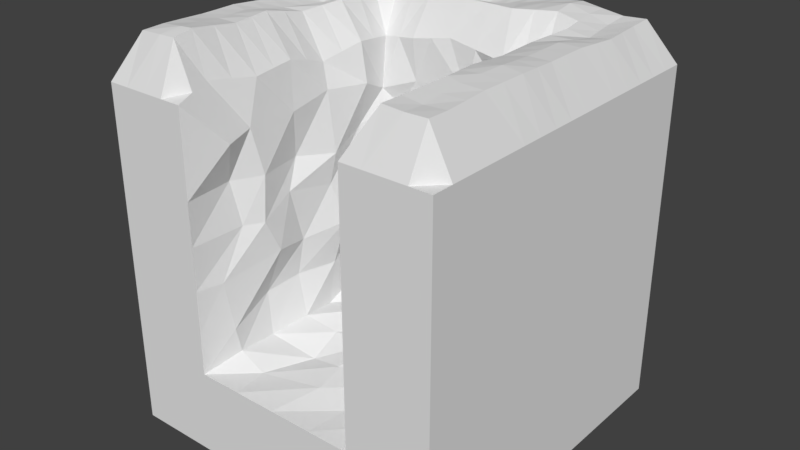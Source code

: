 # Source: deadEnd.blend  (saved by Blender 2.79.0; exported with 4.5.12 LTS)
import bpy
from mathutils import Matrix  # noqa: F401  (used for matrix-valued properties, if any)

bpy.ops.wm.read_factory_settings(use_empty=True)
scene = bpy.context.scene
scene.name = 'Scene'

# ---- collections
col_collection_1 = bpy.data.collections.new('Collection 1'); scene.collection.children.link(col_collection_1)

# ---- materials (node trees are filled in below, after node groups)
mat_material = bpy.data.materials.new('Material')
mat_material.alpha_threshold = 0.0
mat_material.use_transparent_shadow = False
mat_material.roughness = 0.5
mat_material.line_color = (0.0, 0.0, 0.0, 1.0)

# ---- material node trees

# ---- world
world_world = bpy.data.worlds.new('World'); scene.world = world_world
world_world.color = (0.05088, 0.05088, 0.05088)
world_world.use_sun_shadow = False
world_world.sun_shadow_jitter_overblur = 0.0
world_world.cycles.sampling_method = 'MANUAL'

# ---- meshes
me_cube = bpy.data.meshes.new('Cube')
me_cube.from_pydata([(1.0, 1.0, -1.0), (1.0, -1.0, -1.0), (-1.0, -1.0, -1.0), (-1.0, 1.0, -1.0), (1.0, 1.0, 1.0), (1.0, -1.0, 1.0), (-1.0, -1.0, 1.0), (-1.0, 1.0, 1.0), (1.0, -5.96e-08, -1.0), (1.788e-07, 1.0, -1.0), (1.0, 1.0, 0.0), (0.0, -1.0, -1.0), (1.0, -1.0, 0.0), (-1.0, 2.98e-07, -1.0), (-1.0, -1.0, 0.0), (-1.0, 1.0, 0.0), (1.0, -5.364e-07, 1.0), (2.384e-07, 1.0, 1.0), (-0.4878, -0.2416, -0.4915), (-1.0, 1.788e-07, 1.0), (2.384e-07, 1.0, 0.0), (-1.0, 2.384e-07, 0.0), (-0.4808, -0.5838, 0.7635), (1.0, -2.98e-07, 0.0), (-0.4531, -0.5476, 0.2318), (5.96e-08, 1.192e-07, -1.0), (1.0, -0.5, -1.0), (-0.5, 1.0, -1.0), (1.0, 1.0, 0.5), (-0.5, -1.0, -1.0), (1.0, -1.0, 0.5), (-1.0, 0.5, -1.0), (-1.0, -1.0, 0.5), (-1.0, 1.0, 0.5), (1.0, -0.5, 1.0), (-0.5, 1.0, 1.0), (-0.5, -1.0, 1.0), (-1.0, 0.5, 1.0), (1.0, 0.5, -1.0), (0.5, 1.0, -1.0), (1.0, 1.0, -0.5), (0.5, -1.0, -1.0), (1.0, -1.0, -0.5), (-1.0, -0.5, -1.0), (-1.0, -1.0, -0.5), (-1.0, 1.0, -0.5), (1.0, 0.5, 1.0), (0.5, 1.0, 1.0), (-1.0, -0.5, 1.0), (-0.5, 1.0, 0.0), (0.5, 1.0, 0.0), (2.384e-07, 1.0, 0.5), (2.086e-07, 1.0, -0.5), (-1.0, 0.5, 0.0), (-1.0, -0.5, 0.0), (-1.0, 2.682e-07, -0.5), (-1.0, 2.086e-07, 0.5), (-1.49e-07, -1.0, -0.5), (-0.5449, -0.6911, 0.492), (1.0, -0.5, 0.0), (1.0, 0.5, 0.0), (1.0, -1.788e-07, -0.5), (1.0, -4.172e-07, 0.5), (-0.5506, -0.2104, 0.4649), (-0.04996, 0.4742, 1.054), (-0.538, 0.01082, 0.9403), (-0.5, 2.086e-07, -1.0), (0.5, 2.98e-08, -1.0), (1.192e-07, 0.5, -1.0), (2.98e-08, -0.5, -1.0), (0.5, -0.5, -1.0), (0.5, 0.5, -1.0), (-0.5, 0.5, -1.0), (1.0, 0.5, 0.5), (1.0, 0.5, -0.5), (1.0, -0.5, -0.5), (0.5, -1.0, 0.5), (-0.5, -1.0, -0.5), (-1.0, -0.5, 0.5), (-1.0, -0.5, -0.5), (-1.0, 0.5, -0.5), (0.5, 1.0, -0.5), (0.5, 1.0, 0.5), (-0.5, 1.0, 0.5), (-0.5, 1.0, -0.5), (-1.0, 0.5, 0.5), (-0.5, -1.0, 0.5), (1.0, -0.5, 0.5), (-0.5085, -0.4931, 1.001), (-0.5, -0.5, -1.0), (1.0, -0.75, -1.0), (-0.75, 1.0, -1.0), (1.0, 1.0, 0.75), (-0.75, -1.0, -1.0), (1.0, -1.0, 0.75), (-1.0, 0.75, -1.0), (-1.0, -1.0, 0.75), (-1.0, 1.0, 0.75), (1.0, -0.75, 1.0), (-0.75, 1.0, 1.0), (-0.75, -1.0, 1.0), (-1.0, 0.75, 1.0), (1.0, 0.25, -1.0), (0.25, 1.0, -1.0), (1.0, 1.0, -0.25), (0.25, -1.0, -1.0), (1.0, -1.0, -0.25), (-1.0, -0.25, -1.0), (-1.0, -1.0, -0.25), (-1.0, 1.0, -0.25), (1.0, 0.25, 1.0), (0.25, 1.0, 1.0), (-0.4848, -0.01664, 0.8022), (-1.0, -0.25, 1.0), (-0.75, 1.0, 0.0), (0.25, 1.0, 0.0), (2.384e-07, 1.0, 0.75), (2.235e-07, 1.0, -0.25), (-1.0, 0.75, 0.0), (-1.0, -0.25, 0.0), (-1.0, 2.831e-07, -0.75), (-1.0, 2.235e-07, 0.25), (-0.75, -1.0, 0.0), (-0.5009, 0.01455, -0.2573), (-7.451e-08, -1.0, -0.75), (-0.4775, -0.8388, -0.01184), (1.0, -0.75, 0.0), (1.0, 0.25, 0.0), (1.0, -1.192e-07, -0.75), (1.0, -3.576e-07, 0.25), (-0.4935, 0.2474, -0.01066), (0.7486, 0.001246, 1.248), (-0.75, 2.533e-07, -1.0), (0.25, 7.451e-08, -1.0), (1.49e-07, 0.75, -1.0), (4.47e-08, -0.25, -1.0), (1.0, -0.25, -1.0), (-0.25, 1.0, -1.0), (1.0, 1.0, 0.25), (-0.25, -1.0, -1.0), (1.0, -1.0, 0.25), (-1.0, 0.25, -1.0), (-1.0, -1.0, 0.25), (-1.0, 1.0, 0.25), (1.0, -0.25, 1.0), (-0.25, 1.0, 1.0), (-1.0, 0.25, 1.0), (1.0, 0.75, -1.0), (0.75, 1.0, -1.0), (1.0, 1.0, -0.75), (0.75, -1.0, -1.0), (1.0, -1.0, -0.75), (-1.0, -0.75, -1.0), (-1.0, -1.0, -0.75), (-1.0, 1.0, -0.75), (1.0, 0.75, 1.0), (0.75, 1.0, 1.0), (0.75, -1.0, 1.0), (-1.0, -0.75, 1.0), (-0.25, 1.0, 0.0), (0.75, 1.0, 0.0), (2.384e-07, 1.0, 0.25), (1.937e-07, 1.0, -0.75), (-1.0, 0.25, 0.0), (-1.0, -0.75, 0.0), (-1.0, 2.533e-07, -0.25), (-1.0, 1.937e-07, 0.75), (-0.489, -0.01079, 0.2509), (0.75, -1.0, 0.0), (-0.5148, -0.215, -0.02033), (1.0, -0.25, 0.0), (1.0, 0.75, 0.0), (1.0, -2.384e-07, -0.25), (1.0, -4.768e-07, 0.75), (0.006286, 0.7027, 1.19), (-0.7457, -0.05813, 1.21), (-0.25, 1.639e-07, -1.0), (0.75, -1.49e-08, -1.0), (8.941e-08, 0.25, -1.0), (1.49e-08, -0.75, -1.0), (0.25, -0.5, -1.0), (0.75, -0.5, -1.0), (0.5, -0.25, -1.0), (0.5, -0.75, -1.0), (0.25, 0.5, -1.0), (0.75, 0.5, -1.0), (0.5, 0.75, -1.0), (0.5, 0.25, -1.0), (-0.75, 0.5, -1.0), (-0.25, 0.5, -1.0), (-0.5, 0.75, -1.0), (-0.5, 0.25, -1.0), (-0.4644, 0.2333, 1.012), (-0.5429, 0.7682, 1.269), (-0.2904, 0.4555, 1.009), (-0.7211, 0.5341, 1.262), (0.4362, 0.2722, 0.9317), (0.4913, 0.7607, 1.279), (0.7731, 0.4933, 1.218), (0.3148, 0.4274, 1.015), (0.745, -0.507, 1.262), (1.0, 0.25, 0.5), (1.0, 0.75, 0.5), (1.0, 0.5, 0.25), (1.0, 0.5, 0.75), (1.0, 0.25, -0.5), (1.0, 0.75, -0.5), (1.0, 0.5, -0.75), (1.0, 0.5, -0.25), (1.0, -0.75, -0.5), (1.0, -0.25, -0.5), (1.0, -0.5, -0.75), (1.0, -0.5, -0.25), (0.75, -1.0, 0.5), (0.25, -1.0, -0.5), (0.75, -1.0, -0.5), (0.5, -1.0, -0.75), (-0.75, -1.0, -0.5), (-0.25, -1.0, -0.5), (-0.5, -1.0, -0.75), (-0.5, -1.0, -0.25), (-1.0, -0.25, 0.5), (-1.0, -0.75, 0.5), (-1.0, -0.5, 0.25), (-1.0, -0.5, 0.75), (-1.0, -0.25, -0.5), (-1.0, -0.75, -0.5), (-1.0, -0.5, -0.75), (-1.0, -0.5, -0.25), (-1.0, 0.75, -0.5), (-1.0, 0.25, -0.5), (-1.0, 0.5, -0.75), (-1.0, 0.5, -0.25), (0.25, 1.0, -0.5), (0.75, 1.0, -0.5), (0.5, 1.0, -0.25), (0.5, 1.0, -0.75), (0.25, 1.0, 0.5), (0.75, 1.0, 0.5), (0.5, 1.0, 0.75), (0.5, 1.0, 0.25), (-0.75, 1.0, 0.5), (-0.25, 1.0, 0.5), (-0.5, 1.0, 0.75), (-0.5, 1.0, 0.25), (-0.75, 1.0, -0.5), (-0.25, 1.0, -0.5), (-0.5, 1.0, -0.25), (-0.5, 1.0, -0.75), (-1.0, 0.75, 0.5), (-1.0, 0.25, 0.5), (-1.0, 0.5, 0.25), (-1.0, 0.5, 0.75), (-0.75, -1.0, 0.5), (-0.4974, -0.5006, -0.4942), (-0.5, -1.0, 0.25), (-0.5, -1.0, 0.75), (1.0, -0.75, 0.5), (1.0, -0.25, 0.5), (1.0, -0.5, 0.25), (1.0, -0.5, 0.75), (-0.5561, -0.7769, 1.048), (-0.5094, -0.2551, 1.026), (-0.4625, -0.5196, 0.4891), (-0.7504, -0.5024, 1.252), (-0.75, -0.5, -1.0), (-0.25, -0.5, -1.0), (-0.5, -0.25, -1.0), (-0.5, -0.75, -1.0), (-0.25, -0.75, -1.0), (-0.25, -0.25, -1.0), (-0.75, -0.25, -1.0), (-0.7866, -0.2955, 1.241), (-0.4642, 0.01244, 0.4356), (1.0, -0.25, 0.75), (1.0, -0.25, 0.25), (1.0, -0.75, 0.25), (-0.4488, -0.4512, 0.03152), (-0.75, -1.0, 0.25), (-1.0, 0.25, 0.75), (-1.0, 0.25, 0.25), (-1.0, 0.75, 0.25), (-0.25, 1.0, -0.75), (-0.25, 1.0, -0.25), (-0.75, 1.0, -0.25), (-0.25, 1.0, 0.25), (-0.25, 1.0, 0.75), (-0.75, 1.0, 0.75), (0.75, 1.0, 0.25), (0.75, 1.0, 0.75), (0.25, 1.0, 0.75), (0.75, 1.0, -0.75), (0.75, 1.0, -0.25), (0.25, 1.0, -0.25), (-1.0, 0.25, -0.25), (-1.0, 0.25, -0.75), (-1.0, 0.75, -0.75), (-1.0, -0.75, -0.25), (-1.0, -0.75, -0.75), (-1.0, -0.25, -0.75), (-1.0, -0.75, 0.75), (-1.0, -0.75, 0.25), (-1.0, -0.25, 0.25), (-0.25, -1.0, -0.75), (-0.75, -1.0, -0.75), (0.75, -1.0, -0.25), (0.75, -1.0, -0.75), (0.25, -1.0, -0.75), (0.75, -1.0, 0.75), (0.75, -1.0, 0.25), (1.0, -0.25, -0.25), (1.0, -0.25, -0.75), (1.0, -0.75, -0.75), (1.0, 0.75, -0.25), (1.0, 0.75, -0.75), (1.0, 0.25, -0.75), (1.0, 0.75, 0.75), (1.0, 0.75, 0.25), (1.0, 0.25, 0.25), (-0.5061, 0.4853, 0.9742), (0.7611, -0.2195, 1.267), (0.7556, -0.7599, 1.24), (0.1995, 0.7411, 1.23), (0.7455, 0.7148, 1.225), (0.7499, 0.25, 1.25), (-0.6944, 0.8076, 1.299), (-0.2492, 0.7488, 1.25), (-0.25, 0.25, -1.0), (-0.25, 0.75, -1.0), (-0.75, 0.75, -1.0), (0.75, 0.25, -1.0), (0.75, 0.75, -1.0), (0.25, 0.75, -1.0), (0.75, -0.75, -1.0), (0.75, -0.25, -1.0), (0.25, -0.25, -1.0), (0.25, -0.75, -1.0), (0.25, 0.25, -1.0), (-0.75, 0.25, -1.0), (-0.7193, 0.2118, 1.18), (-0.4368, 0.0456, 0.01238), (1.0, 0.25, 0.75), (1.0, 0.25, -0.25), (1.0, -0.75, -0.25), (-0.5, -1.0, 0.0), (-0.75, -1.0, -0.25), (-1.0, -0.25, 0.75), (-1.0, -0.25, -0.25), (-1.0, 0.75, -0.25), (0.25, 1.0, -0.75), (0.25, 1.0, 0.25), (-0.75, 1.0, 0.25), (-0.75, 1.0, -0.75), (-1.0, 0.75, 0.75), (-0.75, -1.0, 0.75), (1.0, -0.75, 0.75), (-0.6896, -0.7892, 1.291), (-0.75, -0.75, -1.0), (-0.4682, -0.7578, -0.4606), (-0.5492, -0.472, -0.253), (-0.5362, 0.2283, -0.4505), (-0.4994, 0.251, 0.5222), (-0.4366, 0.2445, 0.778), (-0.4656, 0.1988, 0.2701), (-0.5114, 0.2702, -0.1859), (-0.4617, -0.7943, -0.3045), (-0.4409, -0.757, 0.7404), (-0.4983, -0.6634, 0.2438), (-0.5052, -0.3112, 0.308), (-0.4972, -0.2629, 0.7494), (-0.5463, -0.233, -0.2432), (-0.002971, 0.5015, -0.001185), (-0.515, 0.4706, -0.048), (-0.001677, 0.4502, 0.4689), (-0.4414, 0.5296, 0.5698), (-0.4475, 0.5006, -0.5127), (0.282, 0.5043, -0.06397), (0.06651, 0.4692, 0.7696), (-0.04222, 0.5336, -0.2594), (-0.2454, 0.5176, -0.007584), (0.03145, 0.55, 0.2343), (0.2649, 0.5335, -0.4721), (0.2951, 0.5558, 0.4967), (-0.2114, 0.5382, 0.4674), (-0.4985, 0.4469, 0.6809), (-0.4667, 0.5178, 0.2543), (-0.491, 0.4646, -0.2406), (-0.2804, 0.4897, -0.2227), (-0.2556, 0.5726, 0.2484), (-0.2997, 0.5027, 0.749), (0.22, 0.5354, 0.8212), (0.2088, 0.4661, -0.2386), (0.2585, 0.5392, 0.2682), (0.5, -1.0, 1.0), (0.5, -1.0, 0.0), (0.5159, -0.06877, 0.9704), (0.505, -0.002197, 0.007158), (0.5858, -0.4616, 1.023), (0.5, -1.0, -0.5), (0.5097, 0.5049, 1.003), (0.464, -0.5305, -0.02963), (0.4174, 0.4584, 0.0134), (0.5026, 0.03016, -0.5352), (0.565, -0.07492, 0.5114), (0.511, 0.477, 0.5132), (0.5366, 0.5311, -0.4909), (0.488, -0.5081, -0.4937), (0.5217, -0.4153, 0.4878), (0.5, -1.0, 0.75), (0.5034, -0.7334, 1.007), (0.5, -1.0, -0.25), (0.478, -0.749, -0.01465), (0.5023, 0.2765, -0.002889), (0.5, -0.0283, 0.2589), (0.5, -1.0, 0.25), (0.5041, -0.3184, 0.9896), (0.4756, -0.2799, -0.01004), (0.482, -0.02663, -0.2074), (0.5086, 0.01622, 0.6588), (0.4757, 0.2013, 0.5342), (0.5526, 0.4597, 0.2894), (0.4828, 0.488, 0.756), (0.5541, 0.5258, -0.2668), (0.4759, -0.7475, -0.507), (0.5032, -0.2044, -0.5212), (0.481, -0.5354, -0.1973), (0.4971, -0.7514, 0.5029), (0.4942, -0.2491, 0.4826), (0.4676, -0.5269, 0.2126), (0.557, -0.5159, 0.7251), (0.5669, -0.2192, 0.7708), (0.4889, -0.2486, 0.2567), (0.4711, -0.7853, 0.195), (0.5077, -0.2855, -0.2336), (0.5119, 0.1886, 0.2174), (0.5105, 0.2559, 0.744), (0.4876, 0.2385, -0.263), (0.445, -0.7749, -0.244), (0.5048, -0.7544, 0.7393), (-0.006176, 0.01388, -0.498), (-0.5121, -0.02421, -0.5197), (0.0006448, 0.4985, -0.5036), (-0.004954, -0.4968, -0.4973), (0.2923, 0.0008025, -0.4219), (0.01684, -0.2509, -0.4692), (-0.2393, 0.001782, -0.4658), (-0.02278, 0.2593, -0.4764), (0.05544, -0.7078, -0.4901), (0.2438, -0.5142, -0.5094), (0.58, 0.1926, -0.4973), (-0.289, 0.5256, -0.5024), (-0.2205, -0.4616, -0.5584), (-0.3102, -0.7616, -0.5335), (-0.254, -0.2474, -0.5047), (-0.242, 0.2508, -0.4977), (0.2626, -0.2299, -0.4962), (0.2585, -0.7388, -0.5224), (0.244, 0.2512, -0.5062), (1.0, -0.875, 1.0), (-0.875, 1.0, 1.0), (-0.875, -1.0, 1.0), (-1.0, 0.875, 1.0), (1.0, 0.125, 1.0), (0.125, 1.0, 1.0), (-1.0, -0.125, 1.0), (0.8743, 0.0006225, 1.249), (1.0, -0.375, 1.0), (-0.375, 1.0, 1.0), (-1.0, 0.375, 1.0), (1.0, 0.625, 1.0), (0.625, 1.0, 1.0), (-1.0, -0.625, 1.0), (-0.02184, 0.5885, 1.247), (-0.6418, -0.02366, 1.2), (-0.5012, 0.122, 0.9763), (-0.1702, 0.4649, 1.031), (0.8865, 0.4967, 1.234), (0.8725, -0.5035, 1.256), (-0.528, -0.8885, 1.024), (-0.5089, -0.3741, 1.014), (-0.6294, -0.4977, 1.251), (1.0, -0.625, 1.0), (-0.625, 1.0, 1.0), (-0.625, -1.0, 1.0), (-1.0, 0.625, 1.0), (1.0, 0.375, 1.0), (0.375, 1.0, 1.0), (-1.0, -0.375, 1.0), (1.0, -0.125, 1.0), (-0.125, 1.0, 1.0), (-1.0, 0.125, 1.0), (1.0, 0.875, 1.0), (0.875, 1.0, 1.0), (0.875, -1.0, 1.0), (-1.0, -0.875, 1.0), (0.003143, 0.8514, 1.22), (-0.8728, -0.02907, 1.23), (-0.5214, 0.8841, 1.259), (-0.8606, 0.5171, 1.256), (0.4957, 0.8804, 1.265), (0.1324, 0.4508, 1.034), (-0.5323, -0.635, 1.024), (-0.5237, -0.1222, 0.9832), (-0.8752, -0.5012, 1.251), (-0.7685, -0.399, 1.246), (-0.7662, -0.1768, 1.226), (-0.648, -0.2753, 1.259), (-0.8933, -0.2728, 1.246), (0.753, -0.3633, 1.265), (0.7548, -0.1091, 1.257), (0.8805, -0.2348, 1.258), (0.7528, -0.88, 1.245), (0.7503, -0.6335, 1.251), (0.8778, -0.755, 1.245), (0.2571, 0.5842, 1.247), (0.2247, 0.8706, 1.24), (0.3454, 0.7509, 1.255), (0.1029, 0.7219, 1.21), (0.7593, 0.604, 1.222), (0.7477, 0.8574, 1.238), (0.8727, 0.7324, 1.238), (0.6184, 0.7378, 1.252), (0.7493, 0.1256, 1.249), (0.7615, 0.3717, 1.234), (0.8749, 0.25, 1.25), (0.593, 0.2611, 1.216), (-0.7078, 0.6708, 1.281), (-0.7222, 0.9038, 1.275), (-0.6186, 0.7879, 1.284), (-0.8472, 0.7788, 1.275), (-0.2698, 0.6021, 1.255), (-0.2496, 0.8744, 1.25), (-0.1214, 0.7258, 1.22), (-0.396, 0.7585, 1.259), (-0.7325, 0.07683, 1.195), (-0.7202, 0.373, 1.221), (-0.5919, 0.2225, 1.221), (-0.8596, 0.2309, 1.215), (-0.7198, -0.8946, 1.27), (-0.72, -0.6458, 1.271), (-0.6229, -0.7831, 1.294), (-0.8448, -0.7696, 1.27), (0.5017, -0.8667, 1.003), (0.545, -0.39, 1.006), (0.5446, -0.5975, 1.015), (0.51, -0.1936, 0.98), (0.625, -1.0, 1.0), (-0.5245, 0.6267, 1.247), (-0.6136, 0.5097, 1.243), (0.4761, 0.1017, 0.951), (0.5005, 0.6328, 1.266), (0.4123, 0.4661, 1.009), (0.6323, -0.03376, 1.234), (-0.4853, 0.3593, 0.9932), (-0.3982, 0.4704, 0.9917), (0.473, 0.3886, 0.9673), (0.6414, 0.4991, 1.236), (0.6654, -0.4843, 1.268), (0.6326, -0.2689, 1.253), (0.6295, -0.7467, 1.248), (-0.86, -0.6354, 1.261), (-0.6261, -0.6404, 1.273), (-0.6239, -0.8915, 1.272), (-0.8601, 0.374, 1.236), (-0.6027, 0.3661, 1.232), (-0.6168, 0.09943, 1.211), (-0.3855, 0.8792, 1.255), (-0.1232, 0.8629, 1.235), (-0.1458, 0.5953, 1.251), (-0.8611, 0.8894, 1.262), (-0.6218, 0.8939, 1.267), (-0.6161, 0.6488, 1.264), (0.6172, 0.3801, 1.226), (0.8807, 0.3733, 1.242), (0.8746, 0.1253, 1.25), (0.6217, 0.8689, 1.251), (0.8739, 0.8662, 1.244), (0.8796, 0.6145, 1.236), (0.1139, 0.861, 1.23), (0.3602, 0.8755, 1.252), (0.3788, 0.6085, 1.257), (0.6474, -0.6155, 1.258), (0.8752, -0.6292, 1.25), (0.8764, -0.8775, 1.247), (0.6324, -0.1513, 1.244), (0.8774, -0.1171, 1.254), (0.8765, -0.3691, 1.257), (-0.8831, -0.1509, 1.238), (-0.6449, -0.1495, 1.23), (-0.6387, -0.3865, 1.255), (-0.8843, -0.387, 1.248), (0.649, -0.3766, 1.26), (0.6272, -0.8733, 1.249), (0.1176, 0.5864, 1.247), (0.6299, 0.6184, 1.244), (0.6127, 0.1137, 1.225), (-0.8539, 0.6479, 1.265), (-0.3971, 0.6144, 1.251), (-0.8662, 0.1009, 1.223), (-0.8599, -0.8848, 1.26)], [], [(357, 93, 2, 152), (599, 494, 6, 460), (355, 98, 458, 5, 94), (354, 100, 460, 6, 96), (353, 101, 461, 7, 97), (352, 91, 3, 154), (351, 114, 15, 143), (350, 115, 20, 161), (349, 103, 9, 162), (348, 118, 15, 109), (347, 119, 21, 165), (346, 113, 464, 19, 166), (345, 122, 14, 108), (380, 388, 379, 371), (373, 383, 388, 380), (343, 126, 12, 106), (342, 127, 23, 172), (341, 110, 462, 16, 173), (383, 374, 385, 388), (378, 387, 450, 441), (598, 490, 19, 496), (338, 132, 13, 141), (337, 133, 25, 178), (336, 105, 11, 179), (335, 180, 69, 135), (334, 181, 70, 182), (333, 150, 41, 183), (332, 184, 68, 134), (331, 185, 71, 186), (330, 177, 67, 187), (329, 188, 31, 95), (328, 189, 72, 190), (327, 176, 66, 191), (371, 379, 387, 378), (597, 547, 319, 554), (596, 484, 37, 498), (595, 549, 395, 552), (594, 550, 399, 556), (593, 472, 64, 500), (592, 542, 393, 546), (591, 543, 397, 557), (379, 372, 386, 387), (318, 201, 62, 129), (317, 202, 73, 203), (316, 155, 469, 46, 204), (315, 205, 61, 128), (314, 206, 74, 207), (313, 171, 60, 208), (312, 209, 42, 151), (311, 210, 75, 211), (310, 170, 59, 212), (387, 386, 375, 450), (309, 213, 76, 414), (308, 157, 546, 393, 408), (307, 214, 57, 124), (306, 215, 398, 216), (305, 168, 394, 410), (304, 217, 44, 153), (303, 218, 77, 219), (388, 385, 372, 379), (302, 221, 56, 121), (301, 222, 78, 223), (300, 158, 471, 48, 224), (299, 225, 55, 120), (298, 226, 79, 227), (297, 164, 54, 228), (296, 229, 45, 154), (295, 230, 80, 231), (294, 163, 53, 232), (293, 233, 52, 117), (292, 234, 81, 235), (291, 148, 39, 236), (290, 237, 51, 116), (289, 238, 82, 239), (288, 160, 50, 240), (287, 241, 33, 97), (286, 242, 83, 243), (285, 159, 49, 244), (284, 245, 45, 109), (283, 246, 84, 247), (282, 137, 27, 248), (281, 249, 33, 143), (280, 250, 85, 251), (279, 146, 468, 37, 252), (278, 253, 32, 142), (389, 384, 374, 383), (390, 377, 373, 382), (276, 257, 30, 140), (275, 258, 87, 259), (274, 144, 466, 34, 260), (391, 378, 441, 381), (392, 380, 371, 376), (590, 487, 48, 503), (271, 265, 43, 107), (270, 266, 89, 267), (269, 139, 29, 268), (266, 269, 268, 89), (69, 179, 269, 266), (179, 11, 139, 269), (176, 270, 267, 66), (25, 135, 270, 176), (135, 69, 266, 270), (132, 271, 107, 13), (66, 267, 271, 132), (267, 89, 265, 271), (589, 504, 264, 480), (588, 505, 272, 506), (587, 464, 113, 507), (359, 370, 169, 277), (254, 18, 370, 359), (18, 440, 123, 370), (22, 369, 262, 479, 88), (263, 63, 369, 22), (63, 273, 112, 369), (258, 274, 260, 87), (62, 173, 274, 258), (173, 16, 488, 144, 274), (170, 275, 259, 59), (23, 129, 275, 170), (129, 62, 258, 275), (126, 276, 140, 12), (59, 259, 276, 126), (259, 87, 257, 276), (24, 368, 63, 263), (277, 169, 368, 24), (169, 340, 167, 368), (255, 367, 58, 86), (344, 125, 367, 255), (125, 277, 24, 367), (122, 278, 142, 14), (344, 255, 278, 122), (255, 86, 253, 278), (250, 279, 252, 85), (56, 166, 279, 250), (166, 19, 490, 146, 279), (163, 280, 251, 53), (21, 121, 280, 163), (121, 56, 250, 280), (118, 281, 143, 15), (53, 251, 281, 118), (251, 85, 249, 281), (246, 282, 248, 84), (52, 162, 282, 246), (162, 9, 137, 282), (159, 283, 247, 49), (20, 117, 283, 159), (117, 52, 246, 283), (114, 284, 109, 15), (49, 247, 284, 114), (247, 84, 245, 284), (242, 285, 244, 83), (51, 161, 285, 242), (161, 20, 159, 285), (145, 286, 243, 35, 467), (17, 116, 286, 145, 489), (116, 51, 242, 286), (99, 287, 97, 7, 459), (35, 243, 287, 99, 482), (243, 83, 241, 287), (238, 288, 240, 82), (28, 138, 288, 238), (138, 10, 160, 288), (156, 289, 239, 47, 470), (4, 92, 289, 156, 492), (92, 28, 238, 289), (111, 290, 116, 17, 463), (47, 239, 290, 111, 486), (239, 82, 237, 290), (234, 291, 236, 81), (40, 149, 291, 234), (149, 0, 148, 291), (160, 292, 235, 50), (10, 104, 292, 160), (104, 40, 234, 292), (115, 293, 117, 20), (50, 235, 293, 115), (235, 81, 233, 293), (230, 294, 232, 80), (55, 165, 294, 230), (165, 21, 163, 294), (141, 295, 231, 31), (13, 120, 295, 141), (120, 55, 230, 295), (95, 296, 154, 3), (31, 231, 296, 95), (231, 80, 229, 296), (226, 297, 228, 79), (44, 108, 297, 226), (108, 14, 164, 297), (152, 298, 227, 43), (2, 153, 298, 152), (153, 44, 226, 298), (107, 299, 120, 13), (43, 227, 299, 107), (227, 79, 225, 299), (222, 300, 224, 78), (32, 96, 300, 222), (96, 6, 494, 158, 300), (164, 301, 223, 54), (14, 142, 301, 164), (142, 32, 222, 301), (119, 302, 121, 21), (54, 223, 302, 119), (223, 78, 221, 302), (256, 366, 261, 478, 36), (86, 58, 366, 256), (58, 263, 22, 366), (139, 303, 219, 29), (11, 124, 303, 139), (124, 57, 218, 303), (93, 304, 153, 2), (29, 219, 304, 93), (219, 77, 217, 304), (215, 305, 410, 398), (42, 106, 305, 215), (106, 12, 168, 305), (150, 306, 216, 41), (1, 151, 306, 150), (151, 42, 215, 306), (105, 307, 124, 11), (41, 216, 307, 105), (216, 398, 214, 307), (213, 308, 408, 76), (30, 94, 308, 213), (94, 5, 493, 157, 308), (168, 309, 414, 394), (12, 140, 309, 168), (140, 30, 213, 309), (220, 365, 125, 344), (77, 358, 365, 220), (358, 254, 359, 365), (210, 310, 212, 75), (61, 172, 310, 210), (172, 23, 170, 310), (136, 311, 211, 26), (8, 128, 311, 136), (128, 61, 210, 311), (90, 312, 151, 1), (26, 211, 312, 90), (211, 75, 209, 312), (206, 313, 208, 74), (40, 104, 313, 206), (104, 10, 171, 313), (147, 314, 207, 38), (0, 149, 314, 147), (149, 40, 206, 314), (102, 315, 128, 8), (38, 207, 315, 102), (207, 74, 205, 315), (202, 316, 204, 73), (28, 92, 316, 202), (92, 4, 491, 155, 316), (171, 317, 203, 60), (10, 138, 317, 171), (138, 28, 202, 317), (127, 318, 129, 23), (60, 203, 318, 127), (203, 73, 201, 318), (123, 364, 130, 340), (440, 360, 364, 123), (360, 375, 386, 364), (586, 508, 200, 477), (585, 509, 320, 510), (584, 545, 415, 558), (583, 511, 157, 493), (582, 512, 321, 513), (581, 544, 409, 559), (580, 514, 199, 551), (579, 515, 322, 516), (578, 495, 174, 517), (577, 518, 198, 476), (576, 519, 323, 520), (575, 499, 197, 521), (574, 522, 131, 465), (573, 523, 324, 524), (572, 555, 196, 525), (571, 526, 195, 548), (570, 527, 325, 528), (569, 461, 101, 529), (568, 530, 194, 475), (567, 531, 326, 532), (566, 497, 193, 533), (167, 363, 361, 273), (340, 130, 363, 167), (130, 372, 385, 363), (189, 327, 191, 72), (68, 178, 327, 189), (178, 25, 176, 327), (137, 328, 190, 27), (9, 134, 328, 137), (134, 68, 189, 328), (91, 329, 95, 3), (27, 190, 329, 91), (190, 72, 188, 329), (185, 330, 187, 71), (38, 102, 330, 185), (102, 8, 177, 330), (148, 331, 186, 39), (0, 147, 331, 148), (147, 38, 185, 331), (103, 332, 134, 9), (39, 186, 332, 103), (186, 71, 184, 332), (181, 333, 183, 70), (26, 90, 333, 181), (90, 1, 150, 333), (177, 334, 182, 67), (8, 136, 334, 177), (136, 26, 181, 334), (133, 335, 135, 25), (67, 182, 335, 133), (182, 70, 180, 335), (180, 336, 179, 69), (70, 183, 336, 180), (183, 41, 105, 336), (184, 337, 178, 68), (71, 187, 337, 184), (187, 67, 133, 337), (188, 338, 141, 31), (72, 191, 338, 188), (191, 66, 132, 338), (565, 534, 175, 473), (564, 535, 339, 536), (563, 468, 146, 537), (112, 362, 192, 474, 65), (273, 361, 362, 112), (361, 374, 384, 362), (362, 384, 319, 553, 192), (363, 385, 374, 361), (364, 386, 372, 130), (201, 341, 173, 62), (73, 204, 341, 201), (204, 46, 485, 110, 341), (205, 342, 172, 61), (74, 208, 342, 205), (208, 60, 127, 342), (209, 343, 106, 42), (75, 212, 343, 209), (212, 59, 126, 343), (365, 359, 277, 125), (366, 22, 88, 501, 261), (367, 24, 263, 58), (368, 167, 273, 63), (369, 112, 65, 502, 262), (370, 123, 340, 169), (217, 345, 108, 44), (77, 220, 345, 217), (220, 344, 122, 345), (221, 346, 166, 56), (78, 224, 346, 221), (224, 48, 487, 113, 346), (225, 347, 165, 55), (79, 228, 347, 225), (228, 54, 119, 347), (229, 348, 109, 45), (80, 232, 348, 229), (232, 53, 118, 348), (233, 349, 162, 52), (81, 236, 349, 233), (236, 39, 103, 349), (237, 350, 161, 51), (82, 240, 350, 237), (240, 50, 115, 350), (241, 351, 143, 33), (83, 244, 351, 241), (244, 49, 114, 351), (245, 352, 154, 45), (84, 248, 352, 245), (248, 27, 91, 352), (249, 353, 97, 33), (85, 252, 353, 249), (252, 37, 484, 101, 353), (253, 354, 96, 32), (86, 256, 354, 253), (256, 36, 483, 100, 354), (257, 355, 94, 30), (87, 260, 355, 257), (260, 34, 481, 98, 355), (562, 538, 100, 483), (561, 539, 356, 540), (560, 471, 158, 541), (265, 357, 152, 43), (89, 268, 357, 265), (268, 29, 93, 357), (194, 554, 319, 384, 389), (64, 475, 194, 389, 377), (377, 389, 383, 373), (199, 500, 64, 377, 390), (399, 551, 199, 390, 421), (421, 390, 382, 404), (376, 371, 378, 391), (401, 376, 391, 422), (422, 391, 381, 405), (382, 373, 380, 392), (404, 382, 392, 420), (420, 392, 376, 401), (438, 408, 393, 542, 409), (437, 410, 394, 411), (436, 417, 396, 412), (435, 418, 395, 549, 196), (434, 413, 403, 419), (433, 425, 400, 416), (432, 414, 76, 426), (431, 428, 407, 427), (430, 429, 397, 543, 415), (427, 407, 429, 430), (403, 427, 430, 418), (418, 430, 415, 545, 395), (416, 400, 428, 431), (396, 416, 431, 413), (413, 431, 427, 403), (411, 394, 414, 432), (400, 411, 432, 428), (428, 432, 426, 407), (424, 406, 425, 433), (402, 424, 433, 417), (417, 433, 416, 396), (412, 396, 413, 434), (401, 412, 434, 420), (420, 434, 419, 404), (419, 403, 418, 435), (404, 419, 435, 421), (421, 435, 196, 555, 399), (449, 402, 417, 436), (405, 449, 436, 422), (422, 436, 412, 401), (423, 398, 410, 437), (406, 423, 437, 425), (425, 437, 411, 400), (426, 76, 408, 438), (407, 426, 438, 429), (429, 438, 409, 544, 397), (457, 446, 439, 443), (456, 447, 57, 214), (455, 444, 442, 448), (454, 360, 440, 445), (453, 18, 254, 451), (452, 358, 77, 218), (451, 254, 358, 452), (442, 451, 452, 447), (447, 452, 218, 57), (445, 440, 18, 453), (439, 445, 453, 444), (444, 453, 451, 442), (450, 375, 360, 454), (441, 450, 454, 446), (446, 454, 445, 439), (443, 439, 444, 455), (402, 443, 455, 424), (424, 455, 448, 406), (448, 442, 447, 456), (406, 448, 456, 423), (423, 456, 214, 398), (381, 441, 446, 457), (405, 381, 457, 449), (449, 457, 443, 402), (539, 560, 541, 356), (264, 503, 560, 539), (503, 48, 471, 560), (501, 561, 540, 261), (88, 480, 561, 501), (480, 264, 539, 561), (478, 562, 483, 36), (261, 540, 562, 478), (540, 356, 538, 562), (535, 563, 537, 339), (195, 498, 563, 535), (498, 37, 468, 563), (553, 564, 536, 192), (319, 548, 564, 553), (548, 195, 535, 564), (474, 565, 473, 65), (192, 536, 565, 474), (536, 339, 534, 565), (531, 566, 533, 326), (145, 467, 566, 531), (467, 35, 497, 566), (495, 567, 532, 174), (17, 489, 567, 495), (489, 145, 531, 567), (472, 568, 475, 64), (174, 532, 568, 472), (532, 326, 530, 568), (527, 569, 529, 325), (99, 459, 569, 527), (459, 7, 461, 569), (497, 570, 528, 193), (35, 482, 570, 497), (482, 99, 527, 570), (547, 571, 548, 319), (193, 528, 571, 547), (528, 325, 526, 571), (523, 572, 525, 324), (198, 556, 572, 523), (556, 399, 555, 572), (485, 573, 524, 110), (46, 476, 573, 485), (476, 198, 523, 573), (462, 574, 465, 16), (110, 524, 574, 462), (524, 324, 522, 574), (519, 575, 521, 323), (156, 470, 575, 519), (470, 47, 499, 575), (491, 576, 520, 155), (4, 492, 576, 491), (492, 156, 519, 576), (469, 577, 476, 46), (155, 520, 577, 469), (520, 323, 518, 577), (515, 578, 517, 322), (111, 463, 578, 515), (463, 17, 495, 578), (499, 579, 516, 197), (47, 486, 579, 499), (486, 111, 515, 579), (550, 580, 551, 399), (197, 516, 580, 550), (516, 322, 514, 580), (512, 581, 559, 321), (200, 557, 581, 512), (557, 397, 544, 581), (481, 582, 513, 98), (34, 477, 582, 481), (477, 200, 512, 582), (458, 583, 493, 5), (98, 513, 583, 458), (513, 321, 511, 583), (509, 584, 558, 320), (131, 552, 584, 509), (552, 395, 545, 584), (488, 585, 510, 144), (16, 465, 585, 488), (465, 131, 509, 585), (466, 586, 477, 34), (144, 510, 586, 466), (510, 320, 508, 586), (505, 587, 507, 272), (175, 496, 587, 505), (496, 19, 464, 587), (502, 588, 506, 262), (65, 473, 588, 502), (473, 175, 505, 588), (479, 589, 480, 88), (262, 506, 589, 479), (506, 272, 504, 589), (504, 590, 503, 264), (272, 507, 590, 504), (507, 113, 487, 590), (508, 591, 557, 200), (320, 558, 591, 508), (558, 415, 543, 591), (511, 592, 546, 157), (321, 559, 592, 511), (559, 409, 542, 592), (514, 593, 500, 199), (322, 517, 593, 514), (517, 174, 472, 593), (518, 594, 556, 198), (323, 521, 594, 518), (521, 197, 550, 594), (522, 595, 552, 131), (324, 525, 595, 522), (525, 196, 549, 595), (526, 596, 498, 195), (325, 529, 596, 526), (529, 101, 484, 596), (530, 597, 554, 194), (326, 533, 597, 530), (533, 193, 547, 597), (534, 598, 496, 175), (339, 537, 598, 534), (537, 146, 490, 598), (538, 599, 460, 100), (356, 541, 599, 538), (541, 158, 494, 599)])
_uv = me_cube.uv_layers.new(name='UVMap')
_uv.uv.foreach_set('vector', [0.07417, 0.2225, 0.04948, 0.2225, 0.04948, 0.1978, 0.07417, 0.1978, 0.04852, 0.6187, 0.02938, 0.606, 0.0332, 0.5933, 0.0459, 0.5971, 0.07417, 0.5682, 0.07417, 0.5929, 0.06183, 0.5931, 0.04948, 0.5929, 0.04948, 0.5682, 0.02479, 0.02501, 0.02479, 0.0003152, 0.03714, 9.973e-05, 0.04948, 0.0003152, 0.04948, 0.02501, 0.2223, 0.02501, 0.2223, 0.0003152, 0.2347, 9.968e-05, 0.247, 0.0003152, 0.247, 0.02501, 0.2717, 0.2225, 0.247, 0.2225, 0.247, 0.1978, 0.2717, 0.1978, 0.3705, 0.2225, 0.3458, 0.2225, 0.3458, 0.1978, 0.3705, 0.1978, 0.3705, 0.3213, 0.3458, 0.3213, 0.3458, 0.2966, 0.3705, 0.2966, 0.2717, 0.3213, 0.247, 0.3213, 0.247, 0.2966, 0.2717, 0.2966, 0.2223, 0.1238, 0.2223, 0.09908, 0.247, 0.09908, 0.247, 0.1238, 0.1236, 0.1238, 0.1236, 0.09908, 0.1482, 0.09908, 0.1482, 0.1238, 0.1236, 0.02501, 0.1236, 0.0003152, 0.1359, 9.971e-05, 0.1482, 0.0003152, 0.1482, 0.02501, 0.02479, 0.1238, 0.02479, 0.09908, 0.04948, 0.09908, 0.04948, 0.1238, 0.2804, 0.8325, 0.2515, 0.832, 0.2536, 0.8056, 0.2786, 0.8075, 0.2764, 0.8577, 0.2542, 0.8545, 0.2515, 0.832, 0.2804, 0.8325, 0.07417, 0.4695, 0.07417, 0.4941, 0.04948, 0.4941, 0.04948, 0.4695, 0.1729, 0.4695, 0.1729, 0.4941, 0.1482, 0.4941, 0.1482, 0.4695, 0.1729, 0.5682, 0.1729, 0.5929, 0.1606, 0.5931, 0.1482, 0.5929, 0.1482, 0.5682, 0.2542, 0.8545, 0.23, 0.8637, 0.2294, 0.8312, 0.2515, 0.832, 0.2757, 0.7807, 0.2508, 0.7833, 0.2524, 0.7553, 0.2818, 0.7554, 0.03279, 0.7032, 0.006212, 0.7025, 0.007708, 0.6899, 0.03428, 0.6899, 0.1729, 0.2225, 0.1482, 0.2225, 0.1482, 0.1978, 0.1729, 0.1978, 0.1729, 0.3213, 0.1482, 0.3213, 0.1482, 0.2966, 0.1729, 0.2966, 0.07417, 0.3213, 0.04948, 0.3213, 0.04948, 0.2966, 0.07417, 0.2966, 0.1236, 0.3213, 0.09887, 0.3213, 0.09887, 0.2966, 0.1236, 0.2966, 0.1236, 0.3707, 0.09887, 0.3707, 0.09887, 0.346, 0.1236, 0.346, 0.07417, 0.3707, 0.04948, 0.3707, 0.04948, 0.346, 0.07417, 0.346, 0.2223, 0.3213, 0.1976, 0.3213, 0.1976, 0.2966, 0.2223, 0.2966, 0.2223, 0.3707, 0.1976, 0.3707, 0.1976, 0.346, 0.2223, 0.346, 0.1729, 0.3707, 0.1482, 0.3707, 0.1482, 0.346, 0.1729, 0.346, 0.2223, 0.2225, 0.1976, 0.2225, 0.1976, 0.1978, 0.2223, 0.1978, 0.2223, 0.2719, 0.1976, 0.2719, 0.1976, 0.2472, 0.2223, 0.2472, 0.1729, 0.2719, 0.1482, 0.2719, 0.1482, 0.2472, 0.1729, 0.2472, 0.2786, 0.8075, 0.2536, 0.8056, 0.2508, 0.7833, 0.2757, 0.7807, 0.2319, 0.9411, 0.2174, 0.9415, 0.2221, 0.908, 0.2334, 0.9099, 0.1845, 0.952, 0.1567, 0.961, 0.152, 0.9495, 0.1796, 0.9401, 0.5164, 0.7062, 0.4869, 0.7088, 0.4878, 0.6919, 0.5162, 0.6917, 0.3399, 0.9475, 0.3257, 0.9463, 0.3268, 0.9156, 0.3439, 0.9361, 0.286, 0.9407, 0.2714, 0.9402, 0.2692, 0.9166, 0.2882, 0.9146, 0.5098, 0.6212, 0.489, 0.6152, 0.489, 0.6011, 0.5023, 0.601, 0.514, 0.6599, 0.4892, 0.662, 0.4903, 0.6541, 0.5142, 0.6503, 0.2536, 0.8056, 0.2258, 0.7996, 0.2294, 0.78, 0.2508, 0.7833, 0.1729, 0.5188, 0.1729, 0.5435, 0.1482, 0.5435, 0.1482, 0.5188, 0.2223, 0.5188, 0.2223, 0.5435, 0.1976, 0.5435, 0.1976, 0.5188, 0.2223, 0.5682, 0.2223, 0.5929, 0.21, 0.5931, 0.1976, 0.5929, 0.1976, 0.5682, 0.1729, 0.4201, 0.1729, 0.4448, 0.1482, 0.4448, 0.1482, 0.4201, 0.2223, 0.4201, 0.2223, 0.4448, 0.1976, 0.4448, 0.1976, 0.4201, 0.2223, 0.4695, 0.2223, 0.4941, 0.1976, 0.4941, 0.1976, 0.4695, 0.07417, 0.4201, 0.07417, 0.4448, 0.04948, 0.4448, 0.04948, 0.4201, 0.1236, 0.4201, 0.1236, 0.4448, 0.09887, 0.4448, 0.09887, 0.4201, 0.1236, 0.4695, 0.1236, 0.4941, 0.09887, 0.4941, 0.09887, 0.4695, 0.2508, 0.7833, 0.2294, 0.78, 0.2364, 0.7525, 0.2524, 0.7553, 0.02479, 0.5188, 0.02479, 0.5435, 9.978e-05, 0.5435, 9.978e-05, 0.5188, 0.02479, 0.5682, 0.02479, 0.5929, 0.01245, 0.5931, 9.978e-05, 0.5929, 9.981e-05, 0.5682, 0.02479, 0.3213, 9.971e-05, 0.3213, 9.971e-05, 0.2966, 0.02479, 0.2966, 0.02479, 0.4201, 0.02479, 0.4448, 9.978e-05, 0.4448, 9.978e-05, 0.4201, 0.02479, 0.4695, 0.02479, 0.4941, 9.978e-05, 0.4941, 9.978e-05, 0.4695, 0.02479, 0.1732, 0.02479, 0.1485, 0.04948, 0.1485, 0.04948, 0.1732, 0.02479, 0.2719, 9.971e-05, 0.2719, 9.968e-05, 0.2472, 0.02479, 0.2472, 0.2515, 0.832, 0.2294, 0.8312, 0.2258, 0.7996, 0.2536, 0.8056, 0.1236, 0.07439, 0.1236, 0.0497, 0.1482, 0.0497, 0.1482, 0.07439, 0.07417, 0.07439, 0.07417, 0.0497, 0.09887, 0.0497, 0.09887, 0.07439, 0.07417, 0.02501, 0.07417, 0.0003152, 0.08652, 9.973e-05, 0.09887, 0.0003152, 0.09887, 0.02501, 0.1236, 0.1732, 0.1236, 0.1485, 0.1482, 0.1485, 0.1482, 0.1732, 0.07417, 0.1732, 0.07417, 0.1485, 0.09887, 0.1485, 0.09887, 0.1732, 0.07417, 0.1238, 0.07417, 0.09908, 0.09887, 0.09908, 0.09887, 0.1238, 0.2223, 0.1732, 0.2223, 0.1485, 0.247, 0.1485, 0.247, 0.1732, 0.1729, 0.1732, 0.1729, 0.1485, 0.1976, 0.1485, 0.1976, 0.1732, 0.1729, 0.1238, 0.1729, 0.09908, 0.1976, 0.09908, 0.1976, 0.1238, 0.3211, 0.3213, 0.2964, 0.3213, 0.2964, 0.2966, 0.3211, 0.2966, 0.3211, 0.3707, 0.2964, 0.3707, 0.2964, 0.346, 0.3211, 0.346, 0.2717, 0.3707, 0.247, 0.3707, 0.247, 0.346, 0.2717, 0.346, 0.4199, 0.3213, 0.3952, 0.3213, 0.3952, 0.2966, 0.4199, 0.2966, 0.4199, 0.3707, 0.3952, 0.3707, 0.3952, 0.346, 0.4199, 0.346, 0.3705, 0.3707, 0.3458, 0.3707, 0.3458, 0.346, 0.3705, 0.346, 0.4199, 0.2225, 0.3952, 0.2225, 0.3952, 0.1978, 0.4199, 0.1978, 0.4199, 0.2719, 0.3952, 0.2719, 0.3952, 0.2472, 0.4199, 0.2472, 0.3705, 0.2719, 0.3458, 0.2719, 0.3458, 0.2472, 0.3705, 0.2472, 0.3211, 0.2225, 0.2964, 0.2225, 0.2964, 0.1978, 0.3211, 0.1978, 0.3211, 0.2719, 0.2964, 0.2719, 0.2964, 0.2472, 0.3211, 0.2472, 0.2717, 0.2719, 0.247, 0.2719, 0.247, 0.2472, 0.2717, 0.2472, 0.2223, 0.07439, 0.2223, 0.0497, 0.247, 0.0497, 0.247, 0.07439, 0.1729, 0.07439, 0.1729, 0.0497, 0.1976, 0.0497, 0.1976, 0.07439, 0.1729, 0.02501, 0.1729, 0.0003152, 0.1853, 9.968e-05, 0.1976, 0.0003152, 0.1976, 0.02501, 0.02479, 0.07439, 0.02479, 0.0497, 0.04948, 0.0497, 0.04948, 0.07439, 0.2436, 0.8837, 0.2217, 0.8769, 0.23, 0.8637, 0.2542, 0.8545, 0.2982, 0.8925, 0.2817, 0.8876, 0.2764, 0.8577, 0.307, 0.8612, 0.07417, 0.5188, 0.07417, 0.5435, 0.04948, 0.5435, 0.04948, 0.5188, 0.1236, 0.5188, 0.1236, 0.5435, 0.09887, 0.5435, 0.09887, 0.5188, 0.1236, 0.5682, 0.1236, 0.5929, 0.1112, 0.5931, 0.09887, 0.5929, 0.09887, 0.5682, 0.3023, 0.7843, 0.2757, 0.7807, 0.2818, 0.7554, 0.3096, 0.7596, 0.3038, 0.8376, 0.2804, 0.8325, 0.2786, 0.8075, 0.308, 0.8033, 0.03825, 0.6563, 0.01273, 0.6526, 0.01532, 0.6405, 0.04051, 0.6464, 0.1236, 0.2225, 0.09887, 0.2225, 0.09887, 0.1978, 0.1236, 0.1978, 0.1236, 0.2719, 0.09887, 0.2719, 0.09887, 0.2472, 0.1236, 0.2472, 0.07417, 0.2719, 0.04948, 0.2719, 0.04948, 0.2472, 0.07417, 0.2472, 0.09887, 0.2719, 0.07417, 0.2719, 0.07417, 0.2472, 0.09887, 0.2472, 0.09887, 0.2966, 0.07417, 0.2966, 0.07417, 0.2719, 0.09887, 0.2719, 0.07417, 0.2966, 0.04948, 0.2966, 0.04948, 0.2719, 0.07417, 0.2719, 0.1482, 0.2719, 0.1236, 0.2719, 0.1236, 0.2472, 0.1482, 0.2472, 0.1482, 0.2966, 0.1236, 0.2966, 0.1236, 0.2719, 0.1482, 0.2719, 0.1236, 0.2966, 0.09887, 0.2966, 0.09887, 0.2719, 0.1236, 0.2719, 0.1482, 0.2225, 0.1236, 0.2225, 0.1236, 0.1978, 0.1482, 0.1978, 0.1482, 0.2472, 0.1236, 0.2472, 0.1236, 0.2225, 0.1482, 0.2225, 0.1236, 0.2472, 0.09887, 0.2472, 0.09887, 0.2225, 0.1236, 0.2225, 0.05997, 0.6585, 0.04861, 0.6565, 0.05113, 0.6478, 0.06145, 0.6489, 0.05846, 0.6803, 0.04681, 0.677, 0.04604, 0.6656, 0.0583, 0.6682, 0.03521, 0.6779, 0.00914, 0.6775, 0.01069, 0.6651, 0.03616, 0.6664, 0.2098, 0.6548, 0.2082, 0.6781, 0.1857, 0.6795, 0.1803, 0.6554, 0.234, 0.6525, 0.234, 0.6786, 0.2082, 0.6781, 0.2098, 0.6548, 0.234, 0.6786, 0.2337, 0.6997, 0.209, 0.7028, 0.2082, 0.6781, 0.109, 0.6414, 0.1096, 0.6733, 0.08276, 0.6723, 0.08429, 0.6613, 0.08619, 0.6505, 0.1358, 0.6485, 0.1373, 0.6795, 0.1096, 0.6733, 0.109, 0.6414, 0.1373, 0.6795, 0.1396, 0.7025, 0.1029, 0.6978, 0.1096, 0.6733, 0.1236, 0.5435, 0.1236, 0.5682, 0.09887, 0.5682, 0.09887, 0.5435, 0.1482, 0.5435, 0.1482, 0.5682, 0.1236, 0.5682, 0.1236, 0.5435, 0.1482, 0.5682, 0.1482, 0.5929, 0.1359, 0.5931, 0.1236, 0.5929, 0.1236, 0.5682, 0.1236, 0.4941, 0.1236, 0.5188, 0.09887, 0.5188, 0.09887, 0.4941, 0.1482, 0.4941, 0.1482, 0.5188, 0.1236, 0.5188, 0.1236, 0.4941, 0.1482, 0.5188, 0.1482, 0.5435, 0.1236, 0.5435, 0.1236, 0.5188, 0.07417, 0.4941, 0.07417, 0.5188, 0.04948, 0.5188, 0.04948, 0.4941, 0.09887, 0.4941, 0.09887, 0.5188, 0.07417, 0.5188, 0.07417, 0.4941, 0.09887, 0.5188, 0.09887, 0.5435, 0.07417, 0.5435, 0.07417, 0.5188, 0.1608, 0.6462, 0.153, 0.6699, 0.1373, 0.6795, 0.1358, 0.6485, 0.1803, 0.6554, 0.1857, 0.6795, 0.153, 0.6699, 0.1608, 0.6462, 0.1857, 0.6795, 0.182, 0.7062, 0.1582, 0.6998, 0.153, 0.6699, 0.1594, 0.6, 0.1598, 0.634, 0.1355, 0.6304, 0.1339, 0.6001, 0.1848, 0.6001, 0.1861, 0.6167, 0.1598, 0.634, 0.1594, 0.6, 0.1861, 0.6167, 0.1803, 0.6554, 0.1608, 0.6462, 0.1598, 0.634, 0.02479, 0.09908, 0.02479, 0.07439, 0.04948, 0.07439, 0.04948, 0.09908, 9.971e-05, 0.09908, 9.968e-05, 0.07439, 0.02479, 0.07439, 0.02479, 0.09908, 9.968e-05, 0.07439, 9.971e-05, 0.0497, 0.02479, 0.0497, 0.02479, 0.07439, 0.1729, 0.0497, 0.1729, 0.02501, 0.1976, 0.02501, 0.1976, 0.0497, 0.1482, 0.0497, 0.1482, 0.02501, 0.1729, 0.02501, 0.1729, 0.0497, 0.1482, 0.02501, 0.1482, 0.0003152, 0.1606, 9.971e-05, 0.1729, 0.0003152, 0.1729, 0.02501, 0.1729, 0.09908, 0.1729, 0.07439, 0.1976, 0.07439, 0.1976, 0.09908, 0.1482, 0.09908, 0.1482, 0.07439, 0.1729, 0.07439, 0.1729, 0.09908, 0.1482, 0.07439, 0.1482, 0.0497, 0.1729, 0.0497, 0.1729, 0.07439, 0.2223, 0.09908, 0.2223, 0.07439, 0.247, 0.07439, 0.247, 0.09908, 0.1976, 0.09908, 0.1976, 0.07439, 0.2223, 0.07439, 0.2223, 0.09908, 0.1976, 0.07439, 0.1976, 0.0497, 0.2223, 0.0497, 0.2223, 0.07439, 0.2964, 0.2719, 0.2717, 0.2719, 0.2717, 0.2472, 0.2964, 0.2472, 0.2964, 0.2966, 0.2717, 0.2966, 0.2717, 0.2719, 0.2964, 0.2719, 0.2717, 0.2966, 0.247, 0.2966, 0.247, 0.2719, 0.2717, 0.2719, 0.3458, 0.2719, 0.3211, 0.2719, 0.3211, 0.2472, 0.3458, 0.2472, 0.3458, 0.2966, 0.3211, 0.2966, 0.3211, 0.2719, 0.3458, 0.2719, 0.3211, 0.2966, 0.2964, 0.2966, 0.2964, 0.2719, 0.3211, 0.2719, 0.3458, 0.2225, 0.3211, 0.2225, 0.3211, 0.1978, 0.3458, 0.1978, 0.3458, 0.2472, 0.3211, 0.2472, 0.3211, 0.2225, 0.3458, 0.2225, 0.3211, 0.2472, 0.2964, 0.2472, 0.2964, 0.2225, 0.3211, 0.2225, 0.3952, 0.2719, 0.3705, 0.2719, 0.3705, 0.2472, 0.3952, 0.2472, 0.3952, 0.2966, 0.3705, 0.2966, 0.3705, 0.2719, 0.3952, 0.2719, 0.3705, 0.2966, 0.3458, 0.2966, 0.3458, 0.2719, 0.3705, 0.2719, 0.4445, 0.2719, 0.4199, 0.2719, 0.4199, 0.2472, 0.4445, 0.2472, 0.4448, 0.2596, 0.4445, 0.2966, 0.4199, 0.2966, 0.4199, 0.2719, 0.4445, 0.2719, 0.4448, 0.2843, 0.4199, 0.2966, 0.3952, 0.2966, 0.3952, 0.2719, 0.4199, 0.2719, 0.4445, 0.2225, 0.4199, 0.2225, 0.4199, 0.1978, 0.4445, 0.1978, 0.4448, 0.2102, 0.4445, 0.2472, 0.4199, 0.2472, 0.4199, 0.2225, 0.4445, 0.2225, 0.4448, 0.2349, 0.4199, 0.2472, 0.3952, 0.2472, 0.3952, 0.2225, 0.4199, 0.2225, 0.3952, 0.3707, 0.3705, 0.3707, 0.3705, 0.346, 0.3952, 0.346, 0.3952, 0.3954, 0.3705, 0.3954, 0.3705, 0.3707, 0.3952, 0.3707, 0.3705, 0.3954, 0.3458, 0.3954, 0.3458, 0.3707, 0.3705, 0.3707, 0.4445, 0.3707, 0.4199, 0.3707, 0.4199, 0.346, 0.4445, 0.346, 0.4448, 0.3583, 0.4445, 0.3954, 0.4199, 0.3954, 0.4199, 0.3707, 0.4445, 0.3707, 0.4448, 0.383, 0.4199, 0.3954, 0.3952, 0.3954, 0.3952, 0.3707, 0.4199, 0.3707, 0.4445, 0.3213, 0.4199, 0.3213, 0.4199, 0.2966, 0.4445, 0.2966, 0.4448, 0.309, 0.4445, 0.346, 0.4199, 0.346, 0.4199, 0.3213, 0.4445, 0.3213, 0.4448, 0.3337, 0.4199, 0.346, 0.3952, 0.346, 0.3952, 0.3213, 0.4199, 0.3213, 0.2964, 0.3707, 0.2717, 0.3707, 0.2717, 0.346, 0.2964, 0.346, 0.2964, 0.3954, 0.2717, 0.3954, 0.2717, 0.3707, 0.2964, 0.3707, 0.2717, 0.3954, 0.247, 0.3954, 0.247, 0.3707, 0.2717, 0.3707, 0.3458, 0.3707, 0.3211, 0.3707, 0.3211, 0.346, 0.3458, 0.346, 0.3458, 0.3954, 0.3211, 0.3954, 0.3211, 0.3707, 0.3458, 0.3707, 0.3211, 0.3954, 0.2964, 0.3954, 0.2964, 0.3707, 0.3211, 0.3707, 0.3458, 0.3213, 0.3211, 0.3213, 0.3211, 0.2966, 0.3458, 0.2966, 0.3458, 0.346, 0.3211, 0.346, 0.3211, 0.3213, 0.3458, 0.3213, 0.3211, 0.346, 0.2964, 0.346, 0.2964, 0.3213, 0.3211, 0.3213, 0.1729, 0.1485, 0.1729, 0.1238, 0.1976, 0.1238, 0.1976, 0.1485, 0.1482, 0.1485, 0.1482, 0.1238, 0.1729, 0.1238, 0.1729, 0.1485, 0.1482, 0.1238, 0.1482, 0.09908, 0.1729, 0.09908, 0.1729, 0.1238, 0.1729, 0.1978, 0.1729, 0.1732, 0.1976, 0.1732, 0.1976, 0.1978, 0.1482, 0.1978, 0.1482, 0.1732, 0.1729, 0.1732, 0.1729, 0.1978, 0.1482, 0.1732, 0.1482, 0.1485, 0.1729, 0.1485, 0.1729, 0.1732, 0.2223, 0.1978, 0.2223, 0.1732, 0.247, 0.1732, 0.247, 0.1978, 0.1976, 0.1978, 0.1976, 0.1732, 0.2223, 0.1732, 0.2223, 0.1978, 0.1976, 0.1732, 0.1976, 0.1485, 0.2223, 0.1485, 0.2223, 0.1732, 0.07417, 0.1485, 0.07417, 0.1238, 0.09887, 0.1238, 0.09887, 0.1485, 0.04948, 0.1485, 0.04948, 0.1238, 0.07417, 0.1238, 0.07417, 0.1485, 0.04948, 0.1238, 0.04948, 0.09908, 0.07417, 0.09908, 0.07417, 0.1238, 0.07417, 0.1978, 0.07417, 0.1732, 0.09887, 0.1732, 0.09887, 0.1978, 0.04948, 0.1978, 0.04948, 0.1732, 0.07417, 0.1732, 0.07417, 0.1978, 0.04948, 0.1732, 0.04948, 0.1485, 0.07417, 0.1485, 0.07417, 0.1732, 0.1236, 0.1978, 0.1236, 0.1732, 0.1482, 0.1732, 0.1482, 0.1978, 0.09887, 0.1978, 0.09887, 0.1732, 0.1236, 0.1732, 0.1236, 0.1978, 0.09887, 0.1732, 0.09887, 0.1485, 0.1236, 0.1485, 0.1236, 0.1732, 0.07417, 0.0497, 0.07417, 0.02501, 0.09887, 0.02501, 0.09887, 0.0497, 0.04948, 0.0497, 0.04948, 0.02501, 0.07417, 0.02501, 0.07417, 0.0497, 0.04948, 0.02501, 0.04948, 0.0003152, 0.06183, 9.973e-05, 0.07417, 0.0003152, 0.07417, 0.02501, 0.07417, 0.09908, 0.07417, 0.07439, 0.09887, 0.07439, 0.09887, 0.09908, 0.04948, 0.09908, 0.04948, 0.07439, 0.07417, 0.07439, 0.07417, 0.09908, 0.04948, 0.07439, 0.04948, 0.0497, 0.07417, 0.0497, 0.07417, 0.07439, 0.1236, 0.09908, 0.1236, 0.07439, 0.1482, 0.07439, 0.1482, 0.09908, 0.09887, 0.09908, 0.09887, 0.07439, 0.1236, 0.07439, 0.1236, 0.09908, 0.09887, 0.07439, 0.09887, 0.0497, 0.1236, 0.0497, 0.1236, 0.07439, 0.1086, 0.6002, 0.1105, 0.6241, 0.07985, 0.6247, 0.08036, 0.613, 0.08307, 0.6008, 0.1339, 0.6001, 0.1355, 0.6304, 0.1105, 0.6241, 0.1086, 0.6002, 0.1355, 0.6304, 0.1358, 0.6485, 0.109, 0.6414, 0.1105, 0.6241, 0.04948, 0.2719, 0.02479, 0.2719, 0.02479, 0.2472, 0.04948, 0.2472, 0.04948, 0.2966, 0.02479, 0.2966, 0.02479, 0.2719, 0.04948, 0.2719, 0.02479, 0.2966, 9.971e-05, 0.2966, 9.971e-05, 0.2719, 0.02479, 0.2719, 0.02479, 0.1978, 0.02479, 0.1732, 0.04948, 0.1732, 0.04948, 0.1978, 9.971e-05, 0.1978, 9.971e-05, 0.1732, 0.02479, 0.1732, 0.02479, 0.1978, 9.971e-05, 0.1732, 9.971e-05, 0.1485, 0.02479, 0.1485, 0.02479, 0.1732, 0.02479, 0.4448, 0.02479, 0.4695, 9.978e-05, 0.4695, 9.978e-05, 0.4448, 0.04948, 0.4448, 0.04948, 0.4695, 0.02479, 0.4695, 0.02479, 0.4448, 0.04948, 0.4695, 0.04948, 0.4941, 0.02479, 0.4941, 0.02479, 0.4695, 0.02479, 0.3954, 0.02479, 0.4201, 9.978e-05, 0.4201, 9.976e-05, 0.3954, 0.04948, 0.3954, 0.04948, 0.4201, 0.02479, 0.4201, 0.02479, 0.3954, 0.04948, 0.4201, 0.04948, 0.4448, 0.02479, 0.4448, 0.02479, 0.4201, 0.04948, 0.3213, 0.02479, 0.3213, 0.02479, 0.2966, 0.04948, 0.2966, 0.04948, 0.346, 0.02479, 0.346, 0.02479, 0.3213, 0.04948, 0.3213, 0.02479, 0.346, 9.971e-05, 0.346, 9.971e-05, 0.3213, 0.02479, 0.3213, 0.02479, 0.5435, 0.02479, 0.5682, 9.981e-05, 0.5682, 9.978e-05, 0.5435, 0.04948, 0.5435, 0.04948, 0.5682, 0.02479, 0.5682, 0.02479, 0.5435, 0.04948, 0.5682, 0.04948, 0.5929, 0.03714, 0.5931, 0.02479, 0.5929, 0.02479, 0.5682, 0.02479, 0.4941, 0.02479, 0.5188, 9.978e-05, 0.5188, 9.978e-05, 0.4941, 0.04948, 0.4941, 0.04948, 0.5188, 0.02479, 0.5188, 0.02479, 0.4941, 0.04948, 0.5188, 0.04948, 0.5435, 0.02479, 0.5435, 0.02479, 0.5188, 0.2101, 0.5998, 0.2165, 0.621, 0.1861, 0.6167, 0.1848, 0.6001, 0.2351, 0.5985, 0.2333, 0.6251, 0.2165, 0.621, 0.2101, 0.5998, 0.2333, 0.6251, 0.234, 0.6525, 0.2098, 0.6548, 0.2165, 0.621, 0.1236, 0.4448, 0.1236, 0.4695, 0.09887, 0.4695, 0.09887, 0.4448, 0.1482, 0.4448, 0.1482, 0.4695, 0.1236, 0.4695, 0.1236, 0.4448, 0.1482, 0.4695, 0.1482, 0.4941, 0.1236, 0.4941, 0.1236, 0.4695, 0.1236, 0.3954, 0.1236, 0.4201, 0.09887, 0.4201, 0.09887, 0.3954, 0.1482, 0.3954, 0.1482, 0.4201, 0.1236, 0.4201, 0.1236, 0.3954, 0.1482, 0.4201, 0.1482, 0.4448, 0.1236, 0.4448, 0.1236, 0.4201, 0.07417, 0.3954, 0.07417, 0.4201, 0.04948, 0.4201, 0.04948, 0.3954, 0.09887, 0.3954, 0.09887, 0.4201, 0.07417, 0.4201, 0.07417, 0.3954, 0.09887, 0.4201, 0.09887, 0.4448, 0.07417, 0.4448, 0.07417, 0.4201, 0.2223, 0.4448, 0.2223, 0.4695, 0.1976, 0.4695, 0.1976, 0.4448, 0.247, 0.4448, 0.247, 0.4695, 0.2223, 0.4695, 0.2223, 0.4448, 0.247, 0.4695, 0.247, 0.4941, 0.2223, 0.4941, 0.2223, 0.4695, 0.2223, 0.3954, 0.2223, 0.4201, 0.1976, 0.4201, 0.1976, 0.3954, 0.247, 0.3954, 0.247, 0.4201, 0.2223, 0.4201, 0.2223, 0.3954, 0.247, 0.4201, 0.247, 0.4448, 0.2223, 0.4448, 0.2223, 0.4201, 0.1729, 0.3954, 0.1729, 0.4201, 0.1482, 0.4201, 0.1482, 0.3954, 0.1976, 0.3954, 0.1976, 0.4201, 0.1729, 0.4201, 0.1729, 0.3954, 0.1976, 0.4201, 0.1976, 0.4448, 0.1729, 0.4448, 0.1729, 0.4201, 0.2223, 0.5435, 0.2223, 0.5682, 0.1976, 0.5682, 0.1976, 0.5435, 0.247, 0.5435, 0.247, 0.5682, 0.2223, 0.5682, 0.2223, 0.5435, 0.247, 0.5682, 0.247, 0.5929, 0.2347, 0.5931, 0.2223, 0.5929, 0.2223, 0.5682, 0.2223, 0.4941, 0.2223, 0.5188, 0.1976, 0.5188, 0.1976, 0.4941, 0.247, 0.4941, 0.247, 0.5188, 0.2223, 0.5188, 0.2223, 0.4941, 0.247, 0.5188, 0.247, 0.5435, 0.2223, 0.5435, 0.2223, 0.5188, 0.1729, 0.4941, 0.1729, 0.5188, 0.1482, 0.5188, 0.1482, 0.4941, 0.1976, 0.4941, 0.1976, 0.5188, 0.1729, 0.5188, 0.1729, 0.4941, 0.1976, 0.5188, 0.1976, 0.5435, 0.1729, 0.5435, 0.1729, 0.5188, 0.209, 0.7028, 0.2024, 0.7289, 0.1846, 0.7267, 0.182, 0.7062, 0.2337, 0.6997, 0.2291, 0.724, 0.2024, 0.7289, 0.209, 0.7028, 0.2291, 0.724, 0.2364, 0.7525, 0.2083, 0.7486, 0.2024, 0.7289, 0.5343, 0.6574, 0.5234, 0.6598, 0.5208, 0.6475, 0.5317, 0.6458, 0.5385, 0.6802, 0.5271, 0.6829, 0.5262, 0.6726, 0.5368, 0.6693, 0.5151, 0.6805, 0.4879, 0.6801, 0.488, 0.6692, 0.514, 0.6698, 0.5245, 0.6186, 0.5171, 0.6192, 0.5136, 0.5985, 0.5251, 0.5974, 0.5296, 0.6354, 0.5197, 0.6371, 0.5186, 0.6276, 0.5275, 0.626, 0.5116, 0.6395, 0.4886, 0.6407, 0.4879, 0.6277, 0.5095, 0.6294, 0.3129, 0.9434, 0.3003, 0.9409, 0.3062, 0.9134, 0.3163, 0.9147, 0.3103, 0.9705, 0.2967, 0.9701, 0.2939, 0.957, 0.309, 0.958, 0.2853, 0.9695, 0.2733, 0.9689, 0.2741, 0.9531, 0.2838, 0.9551, 0.3639, 0.9529, 0.3529, 0.9489, 0.3569, 0.9387, 0.3679, 0.9421, 0.3573, 0.9737, 0.3469, 0.9721, 0.3492, 0.9589, 0.3602, 0.9632, 0.3351, 0.9714, 0.3233, 0.9709, 0.3237, 0.9595, 0.3365, 0.9589, 0.5421, 0.7037, 0.5299, 0.7055, 0.5281, 0.6934, 0.5403, 0.6915, 0.5461, 0.7279, 0.5343, 0.7294, 0.5317, 0.7175, 0.5438, 0.7158, 0.5201, 0.7318, 0.4911, 0.7359, 0.4869, 0.7248, 0.5164, 0.7206, 0.2075, 0.9461, 0.1988, 0.9503, 0.1939, 0.9373, 0.204, 0.9319, 0.2093, 0.9702, 0.2007, 0.971, 0.2021, 0.9627, 0.209, 0.9601, 0.1901, 0.9717, 0.1679, 0.9841, 0.1616, 0.9724, 0.1889, 0.9628, 0.2585, 0.9406, 0.2456, 0.9408, 0.2446, 0.9114, 0.2567, 0.9142, 0.2595, 0.9688, 0.2463, 0.9688, 0.2471, 0.956, 0.2608, 0.9545, 0.2326, 0.969, 0.219, 0.9694, 0.2165, 0.9577, 0.2317, 0.9565, 0.1582, 0.6998, 0.1562, 0.7213, 0.1302, 0.7263, 0.1396, 0.7025, 0.182, 0.7062, 0.1846, 0.7267, 0.1562, 0.7213, 0.1582, 0.6998, 0.1846, 0.7267, 0.1886, 0.7494, 0.1573, 0.7539, 0.1562, 0.7213, 0.1976, 0.2719, 0.1729, 0.2719, 0.1729, 0.2472, 0.1976, 0.2472, 0.1976, 0.2966, 0.1729, 0.2966, 0.1729, 0.2719, 0.1976, 0.2719, 0.1729, 0.2966, 0.1482, 0.2966, 0.1482, 0.2719, 0.1729, 0.2719, 0.247, 0.2719, 0.2223, 0.2719, 0.2223, 0.2472, 0.247, 0.2472, 0.247, 0.2966, 0.2223, 0.2966, 0.2223, 0.2719, 0.247, 0.2719, 0.2223, 0.2966, 0.1976, 0.2966, 0.1976, 0.2719, 0.2223, 0.2719, 0.247, 0.2225, 0.2223, 0.2225, 0.2223, 0.1978, 0.247, 0.1978, 0.247, 0.2472, 0.2223, 0.2472, 0.2223, 0.2225, 0.247, 0.2225, 0.2223, 0.2472, 0.1976, 0.2472, 0.1976, 0.2225, 0.2223, 0.2225, 0.1976, 0.3707, 0.1729, 0.3707, 0.1729, 0.346, 0.1976, 0.346, 0.1976, 0.3954, 0.1729, 0.3954, 0.1729, 0.3707, 0.1976, 0.3707, 0.1729, 0.3954, 0.1482, 0.3954, 0.1482, 0.3707, 0.1729, 0.3707, 0.247, 0.3707, 0.2223, 0.3707, 0.2223, 0.346, 0.247, 0.346, 0.247, 0.3954, 0.2223, 0.3954, 0.2223, 0.3707, 0.247, 0.3707, 0.2223, 0.3954, 0.1976, 0.3954, 0.1976, 0.3707, 0.2223, 0.3707, 0.247, 0.3213, 0.2223, 0.3213, 0.2223, 0.2966, 0.247, 0.2966, 0.247, 0.346, 0.2223, 0.346, 0.2223, 0.3213, 0.247, 0.3213, 0.2223, 0.346, 0.1976, 0.346, 0.1976, 0.3213, 0.2223, 0.3213, 0.09887, 0.3707, 0.07417, 0.3707, 0.07417, 0.346, 0.09887, 0.346, 0.09887, 0.3954, 0.07417, 0.3954, 0.07417, 0.3707, 0.09887, 0.3707, 0.07417, 0.3954, 0.04948, 0.3954, 0.04948, 0.3707, 0.07417, 0.3707, 0.1482, 0.3707, 0.1236, 0.3707, 0.1236, 0.346, 0.1482, 0.346, 0.1482, 0.3954, 0.1236, 0.3954, 0.1236, 0.3707, 0.1482, 0.3707, 0.1236, 0.3954, 0.09887, 0.3954, 0.09887, 0.3707, 0.1236, 0.3707, 0.1482, 0.3213, 0.1236, 0.3213, 0.1236, 0.2966, 0.1482, 0.2966, 0.1482, 0.346, 0.1236, 0.346, 0.1236, 0.3213, 0.1482, 0.3213, 0.1236, 0.346, 0.09887, 0.346, 0.09887, 0.3213, 0.1236, 0.3213, 0.09887, 0.3213, 0.07417, 0.3213, 0.07417, 0.2966, 0.09887, 0.2966, 0.09887, 0.346, 0.07417, 0.346, 0.07417, 0.3213, 0.09887, 0.3213, 0.07417, 0.346, 0.04948, 0.346, 0.04948, 0.3213, 0.07417, 0.3213, 0.1976, 0.3213, 0.1729, 0.3213, 0.1729, 0.2966, 0.1976, 0.2966, 0.1976, 0.346, 0.1729, 0.346, 0.1729, 0.3213, 0.1976, 0.3213, 0.1729, 0.346, 0.1482, 0.346, 0.1482, 0.3213, 0.1729, 0.3213, 0.1976, 0.2225, 0.1729, 0.2225, 0.1729, 0.1978, 0.1976, 0.1978, 0.1976, 0.2472, 0.1729, 0.2472, 0.1729, 0.2225, 0.1976, 0.2225, 0.1729, 0.2472, 0.1482, 0.2472, 0.1482, 0.2225, 0.1729, 0.2225, 0.05864, 0.7073, 0.0472, 0.703, 0.04774, 0.689, 0.05857, 0.6938, 0.05616, 0.7339, 0.04425, 0.7331, 0.04624, 0.7166, 0.05881, 0.72, 0.02994, 0.732, 0.002438, 0.727, 0.004498, 0.7148, 0.03128, 0.7168, 0.1029, 0.6978, 0.1041, 0.7245, 0.08203, 0.7226, 0.08478, 0.7111, 0.08768, 0.6992, 0.1396, 0.7025, 0.1302, 0.7263, 0.1041, 0.7245, 0.1029, 0.6978, 0.1302, 0.7263, 0.125, 0.7553, 0.1132, 0.7457, 0.1041, 0.7245, 0.1041, 0.7245, 0.1132, 0.7457, 0.08308, 0.7479, 0.08237, 0.7349, 0.08203, 0.7226, 0.1562, 0.7213, 0.1573, 0.7539, 0.125, 0.7553, 0.1302, 0.7263, 0.2024, 0.7289, 0.2083, 0.7486, 0.1886, 0.7494, 0.1846, 0.7267, 0.1729, 0.5435, 0.1729, 0.5682, 0.1482, 0.5682, 0.1482, 0.5435, 0.1976, 0.5435, 0.1976, 0.5682, 0.1729, 0.5682, 0.1729, 0.5435, 0.1976, 0.5682, 0.1976, 0.5929, 0.1853, 0.5931, 0.1729, 0.5929, 0.1729, 0.5682, 0.1729, 0.4448, 0.1729, 0.4695, 0.1482, 0.4695, 0.1482, 0.4448, 0.1976, 0.4448, 0.1976, 0.4695, 0.1729, 0.4695, 0.1729, 0.4448, 0.1976, 0.4695, 0.1976, 0.4941, 0.1729, 0.4941, 0.1729, 0.4695, 0.07417, 0.4448, 0.07417, 0.4695, 0.04948, 0.4695, 0.04948, 0.4448, 0.09887, 0.4448, 0.09887, 0.4695, 0.07417, 0.4695, 0.07417, 0.4448, 0.09887, 0.4695, 0.09887, 0.4941, 0.07417, 0.4941, 0.07417, 0.4695, 0.2165, 0.621, 0.2098, 0.6548, 0.1803, 0.6554, 0.1861, 0.6167, 0.1105, 0.6241, 0.109, 0.6414, 0.08619, 0.6505, 0.08352, 0.6376, 0.07985, 0.6247, 0.1598, 0.634, 0.1608, 0.6462, 0.1358, 0.6485, 0.1355, 0.6304, 0.153, 0.6699, 0.1582, 0.6998, 0.1396, 0.7025, 0.1373, 0.6795, 0.1096, 0.6733, 0.1029, 0.6978, 0.08768, 0.6992, 0.08526, 0.6857, 0.08276, 0.6723, 0.2082, 0.6781, 0.209, 0.7028, 0.182, 0.7062, 0.1857, 0.6795, 0.02479, 0.1485, 0.02479, 0.1238, 0.04948, 0.1238, 0.04948, 0.1485, 9.971e-05, 0.1485, 9.971e-05, 0.1238, 0.02479, 0.1238, 0.02479, 0.1485, 9.971e-05, 0.1238, 9.971e-05, 0.09908, 0.02479, 0.09908, 0.02479, 0.1238, 0.1236, 0.0497, 0.1236, 0.02501, 0.1482, 0.02501, 0.1482, 0.0497, 0.09887, 0.0497, 0.09887, 0.02501, 0.1236, 0.02501, 0.1236, 0.0497, 0.09887, 0.02501, 0.09887, 0.0003152, 0.1112, 9.971e-05, 0.1236, 0.0003152, 0.1236, 0.02501, 0.1236, 0.1485, 0.1236, 0.1238, 0.1482, 0.1238, 0.1482, 0.1485, 0.09887, 0.1485, 0.09887, 0.1238, 0.1236, 0.1238, 0.1236, 0.1485, 0.09887, 0.1238, 0.09887, 0.09908, 0.1236, 0.09908, 0.1236, 0.1238, 0.2223, 0.1485, 0.2223, 0.1238, 0.247, 0.1238, 0.247, 0.1485, 0.1976, 0.1485, 0.1976, 0.1238, 0.2223, 0.1238, 0.2223, 0.1485, 0.1976, 0.1238, 0.1976, 0.09908, 0.2223, 0.09908, 0.2223, 0.1238, 0.2964, 0.3213, 0.2717, 0.3213, 0.2717, 0.2966, 0.2964, 0.2966, 0.2964, 0.346, 0.2717, 0.346, 0.2717, 0.3213, 0.2964, 0.3213, 0.2717, 0.346, 0.247, 0.346, 0.247, 0.3213, 0.2717, 0.3213, 0.3952, 0.3213, 0.3705, 0.3213, 0.3705, 0.2966, 0.3952, 0.2966, 0.3952, 0.346, 0.3705, 0.346, 0.3705, 0.3213, 0.3952, 0.3213, 0.3705, 0.346, 0.3458, 0.346, 0.3458, 0.3213, 0.3705, 0.3213, 0.3952, 0.2225, 0.3705, 0.2225, 0.3705, 0.1978, 0.3952, 0.1978, 0.3952, 0.2472, 0.3705, 0.2472, 0.3705, 0.2225, 0.3952, 0.2225, 0.3705, 0.2472, 0.3458, 0.2472, 0.3458, 0.2225, 0.3705, 0.2225, 0.2964, 0.2225, 0.2717, 0.2225, 0.2717, 0.1978, 0.2964, 0.1978, 0.2964, 0.2472, 0.2717, 0.2472, 0.2717, 0.2225, 0.2964, 0.2225, 0.2717, 0.2472, 0.247, 0.2472, 0.247, 0.2225, 0.2717, 0.2225, 0.2223, 0.0497, 0.2223, 0.02501, 0.247, 0.02501, 0.247, 0.0497, 0.1976, 0.0497, 0.1976, 0.02501, 0.2223, 0.02501, 0.2223, 0.0497, 0.1976, 0.02501, 0.1976, 0.0003152, 0.21, 9.968e-05, 0.2223, 0.0003152, 0.2223, 0.02501, 0.02479, 0.0497, 0.02479, 0.02501, 0.04948, 0.02501, 0.04948, 0.0497, 9.971e-05, 0.0497, 9.971e-05, 0.02501, 0.02479, 0.02501, 0.02479, 0.0497, 9.971e-05, 0.02501, 9.968e-05, 0.0003152, 0.01245, 9.978e-05, 0.02479, 0.0003152, 0.02479, 0.02501, 0.07417, 0.5435, 0.07417, 0.5682, 0.04948, 0.5682, 0.04948, 0.5435, 0.09887, 0.5435, 0.09887, 0.5682, 0.07417, 0.5682, 0.07417, 0.5435, 0.09887, 0.5682, 0.09887, 0.5929, 0.08652, 0.5931, 0.07417, 0.5929, 0.07417, 0.5682, 0.06197, 0.6214, 0.05664, 0.62, 0.05855, 0.5975, 0.07011, 0.6007, 0.0617, 0.6372, 0.05464, 0.6366, 0.05746, 0.6269, 0.06167, 0.6275, 0.04377, 0.6357, 0.01854, 0.6286, 0.02272, 0.6171, 0.04723, 0.6263, 0.09887, 0.2225, 0.07417, 0.2225, 0.07417, 0.1978, 0.09887, 0.1978, 0.09887, 0.2472, 0.07417, 0.2472, 0.07417, 0.2225, 0.09887, 0.2225, 0.07417, 0.2472, 0.04948, 0.2472, 0.04948, 0.2225, 0.07417, 0.2225, 0.2446, 0.9114, 0.2334, 0.9099, 0.2221, 0.908, 0.2217, 0.8769, 0.2436, 0.8837, 0.2692, 0.9166, 0.2567, 0.9142, 0.2446, 0.9114, 0.2436, 0.8837, 0.2817, 0.8876, 0.2817, 0.8876, 0.2436, 0.8837, 0.2542, 0.8545, 0.2764, 0.8577, 0.3062, 0.9134, 0.2882, 0.9146, 0.2692, 0.9166, 0.2817, 0.8876, 0.2982, 0.8925, 0.3268, 0.9156, 0.3163, 0.9147, 0.3062, 0.9134, 0.2982, 0.8925, 0.3258, 0.8893, 0.3258, 0.8893, 0.2982, 0.8925, 0.307, 0.8612, 0.3305, 0.8639, 0.308, 0.8033, 0.2786, 0.8075, 0.2757, 0.7807, 0.3023, 0.7843, 0.3227, 0.811, 0.308, 0.8033, 0.3023, 0.7843, 0.3384, 0.7823, 0.3384, 0.7823, 0.3023, 0.7843, 0.3096, 0.7596, 0.3378, 0.7592, 0.307, 0.8612, 0.2764, 0.8577, 0.2804, 0.8325, 0.3038, 0.8376, 0.3305, 0.8639, 0.307, 0.8612, 0.3038, 0.8376, 0.3358, 0.8404, 0.3358, 0.8404, 0.3038, 0.8376, 0.308, 0.8033, 0.3227, 0.811, 0.4623, 0.6253, 0.4634, 0.6007, 0.489, 0.6011, 0.489, 0.6152, 0.4879, 0.6277, 0.3625, 0.6249, 0.362, 0.6013, 0.3875, 0.6015, 0.3862, 0.6272, 0.3641, 0.7302, 0.3691, 0.7025, 0.3914, 0.7042, 0.3918, 0.7334, 0.468, 0.7255, 0.458, 0.7024, 0.4878, 0.6919, 0.4869, 0.7088, 0.4869, 0.7248, 0.4143, 0.7227, 0.4173, 0.6999, 0.443, 0.6936, 0.4466, 0.7216, 0.3649, 0.6758, 0.3679, 0.6497, 0.3853, 0.6497, 0.3882, 0.6754, 0.4075, 0.6232, 0.4128, 0.6012, 0.4381, 0.6009, 0.4387, 0.626, 0.4156, 0.6773, 0.4099, 0.6493, 0.4381, 0.6596, 0.4379, 0.6761, 0.467, 0.6777, 0.4615, 0.6493, 0.4903, 0.6541, 0.4892, 0.662, 0.488, 0.6692, 0.4379, 0.6761, 0.4381, 0.6596, 0.4615, 0.6493, 0.467, 0.6777, 0.443, 0.6936, 0.4379, 0.6761, 0.467, 0.6777, 0.458, 0.7024, 0.458, 0.7024, 0.467, 0.6777, 0.488, 0.6692, 0.4879, 0.6801, 0.4878, 0.6919, 0.3882, 0.6754, 0.3853, 0.6497, 0.4099, 0.6493, 0.4156, 0.6773, 0.3914, 0.7042, 0.3882, 0.6754, 0.4156, 0.6773, 0.4173, 0.6999, 0.4173, 0.6999, 0.4156, 0.6773, 0.4379, 0.6761, 0.443, 0.6936, 0.3862, 0.6272, 0.3875, 0.6015, 0.4128, 0.6012, 0.4075, 0.6232, 0.3853, 0.6497, 0.3862, 0.6272, 0.4075, 0.6232, 0.4099, 0.6493, 0.4099, 0.6493, 0.4075, 0.6232, 0.4387, 0.626, 0.4381, 0.6596, 0.3358, 0.6856, 0.3364, 0.6534, 0.3679, 0.6497, 0.3649, 0.6758, 0.3356, 0.7099, 0.3358, 0.6856, 0.3649, 0.6758, 0.3691, 0.7025, 0.3691, 0.7025, 0.3649, 0.6758, 0.3882, 0.6754, 0.3914, 0.7042, 0.3918, 0.7334, 0.3914, 0.7042, 0.4173, 0.6999, 0.4143, 0.7227, 0.393, 0.7543, 0.3918, 0.7334, 0.4143, 0.7227, 0.4239, 0.7501, 0.4239, 0.7501, 0.4143, 0.7227, 0.4466, 0.7216, 0.447, 0.7495, 0.4466, 0.7216, 0.443, 0.6936, 0.458, 0.7024, 0.468, 0.7255, 0.447, 0.7495, 0.4466, 0.7216, 0.468, 0.7255, 0.4718, 0.7484, 0.4718, 0.7484, 0.468, 0.7255, 0.4869, 0.7248, 0.4911, 0.7359, 0.4968, 0.7471, 0.3394, 0.7271, 0.3356, 0.7099, 0.3691, 0.7025, 0.3641, 0.7302, 0.3378, 0.7592, 0.3394, 0.7271, 0.3641, 0.7302, 0.3608, 0.7609, 0.3608, 0.7609, 0.3641, 0.7302, 0.3918, 0.7334, 0.393, 0.7543, 0.335, 0.6276, 0.3365, 0.6013, 0.362, 0.6013, 0.3625, 0.6249, 0.3364, 0.6534, 0.335, 0.6276, 0.3625, 0.6249, 0.3679, 0.6497, 0.3679, 0.6497, 0.3625, 0.6249, 0.3862, 0.6272, 0.3853, 0.6497, 0.4387, 0.626, 0.4381, 0.6009, 0.4634, 0.6007, 0.4623, 0.6253, 0.4381, 0.6596, 0.4387, 0.626, 0.4623, 0.6253, 0.4615, 0.6493, 0.4615, 0.6493, 0.4623, 0.6253, 0.4879, 0.6277, 0.4886, 0.6407, 0.4903, 0.6541, 0.3077, 0.7304, 0.2805, 0.7303, 0.2831, 0.7055, 0.3128, 0.705, 0.3122, 0.6286, 0.291, 0.6315, 0.2858, 0.6016, 0.3112, 0.6018, 0.311, 0.6815, 0.2859, 0.6786, 0.2844, 0.6531, 0.3103, 0.6519, 0.2584, 0.7284, 0.2291, 0.724, 0.2337, 0.6997, 0.2596, 0.7036, 0.2581, 0.6779, 0.234, 0.6786, 0.234, 0.6525, 0.2619, 0.6558, 0.2524, 0.6252, 0.2333, 0.6251, 0.2351, 0.5985, 0.2602, 0.6005, 0.2619, 0.6558, 0.234, 0.6525, 0.2333, 0.6251, 0.2524, 0.6252, 0.2844, 0.6531, 0.2619, 0.6558, 0.2524, 0.6252, 0.291, 0.6315, 0.291, 0.6315, 0.2524, 0.6252, 0.2602, 0.6005, 0.2858, 0.6016, 0.2596, 0.7036, 0.2337, 0.6997, 0.234, 0.6786, 0.2581, 0.6779, 0.2831, 0.7055, 0.2596, 0.7036, 0.2581, 0.6779, 0.2859, 0.6786, 0.2859, 0.6786, 0.2581, 0.6779, 0.2619, 0.6558, 0.2844, 0.6531, 0.2524, 0.7553, 0.2364, 0.7525, 0.2291, 0.724, 0.2584, 0.7284, 0.2818, 0.7554, 0.2524, 0.7553, 0.2584, 0.7284, 0.2805, 0.7303, 0.2805, 0.7303, 0.2584, 0.7284, 0.2596, 0.7036, 0.2831, 0.7055, 0.3128, 0.705, 0.2831, 0.7055, 0.2859, 0.6786, 0.311, 0.6815, 0.3356, 0.7099, 0.3128, 0.705, 0.311, 0.6815, 0.3358, 0.6856, 0.3358, 0.6856, 0.311, 0.6815, 0.3103, 0.6519, 0.3364, 0.6534, 0.3103, 0.6519, 0.2844, 0.6531, 0.291, 0.6315, 0.3122, 0.6286, 0.3364, 0.6534, 0.3103, 0.6519, 0.3122, 0.6286, 0.335, 0.6276, 0.335, 0.6276, 0.3122, 0.6286, 0.3112, 0.6018, 0.3365, 0.6013, 0.3096, 0.7596, 0.2818, 0.7554, 0.2805, 0.7303, 0.3077, 0.7304, 0.3378, 0.7592, 0.3096, 0.7596, 0.3077, 0.7304, 0.3394, 0.7271, 0.3394, 0.7271, 0.3077, 0.7304, 0.3128, 0.705, 0.3356, 0.7099, 0.05464, 0.6366, 0.04377, 0.6357, 0.04723, 0.6263, 0.05746, 0.6269, 0.05113, 0.6478, 0.04051, 0.6464, 0.04377, 0.6357, 0.05464, 0.6366, 0.04051, 0.6464, 0.01532, 0.6405, 0.01854, 0.6286, 0.04377, 0.6357, 0.08352, 0.6376, 0.0617, 0.6372, 0.06167, 0.6275, 0.07985, 0.6247, 0.08619, 0.6505, 0.06145, 0.6489, 0.0617, 0.6372, 0.08352, 0.6376, 0.06145, 0.6489, 0.05113, 0.6478, 0.05464, 0.6366, 0.0617, 0.6372, 0.08036, 0.613, 0.06197, 0.6214, 0.07011, 0.6007, 0.08307, 0.6008, 0.07985, 0.6247, 0.06167, 0.6275, 0.06197, 0.6214, 0.08036, 0.613, 0.06167, 0.6275, 0.05746, 0.6269, 0.05664, 0.62, 0.06197, 0.6214, 0.04425, 0.7331, 0.02994, 0.732, 0.03128, 0.7168, 0.04624, 0.7166, 0.04242, 0.7499, 0.02864, 0.7467, 0.02994, 0.732, 0.04425, 0.7331, 0.02864, 0.7467, 9.968e-05, 0.7394, 0.002438, 0.727, 0.02994, 0.732, 0.08237, 0.7349, 0.05616, 0.7339, 0.05881, 0.72, 0.08203, 0.7226, 0.08308, 0.7479, 0.05358, 0.7482, 0.05616, 0.7339, 0.08237, 0.7349, 0.05358, 0.7482, 0.04242, 0.7499, 0.04425, 0.7331, 0.05616, 0.7339, 0.08478, 0.7111, 0.05864, 0.7073, 0.05857, 0.6938, 0.08768, 0.6992, 0.08203, 0.7226, 0.05881, 0.72, 0.05864, 0.7073, 0.08478, 0.7111, 0.05881, 0.72, 0.04624, 0.7166, 0.0472, 0.703, 0.05864, 0.7073, 0.2463, 0.9688, 0.2326, 0.969, 0.2317, 0.9565, 0.2471, 0.956, 0.2471, 0.997, 0.2343, 0.9973, 0.2326, 0.969, 0.2463, 0.9688, 0.2343, 0.9973, 0.2218, 0.9975, 0.219, 0.9694, 0.2326, 0.969, 0.2733, 0.9689, 0.2595, 0.9688, 0.2608, 0.9545, 0.2741, 0.9531, 0.2721, 0.9969, 0.2597, 0.9968, 0.2595, 0.9688, 0.2733, 0.9689, 0.2597, 0.9968, 0.2471, 0.997, 0.2463, 0.9688, 0.2595, 0.9688, 0.2714, 0.9402, 0.2585, 0.9406, 0.2567, 0.9142, 0.2692, 0.9166, 0.2741, 0.9531, 0.2608, 0.9545, 0.2585, 0.9406, 0.2714, 0.9402, 0.2608, 0.9545, 0.2471, 0.956, 0.2456, 0.9408, 0.2585, 0.9406, 0.2007, 0.971, 0.1901, 0.9717, 0.1889, 0.9628, 0.2021, 0.9627, 0.1965, 0.9973, 0.1834, 0.9951, 0.1901, 0.9717, 0.2007, 0.971, 0.1834, 0.9951, 0.1702, 0.9974, 0.1679, 0.9841, 0.1901, 0.9717, 0.219, 0.9694, 0.2093, 0.9702, 0.209, 0.9601, 0.2165, 0.9577, 0.2218, 0.9975, 0.2094, 0.9977, 0.2093, 0.9702, 0.219, 0.9694, 0.2094, 0.9977, 0.1965, 0.9973, 0.2007, 0.971, 0.2093, 0.9702, 0.2174, 0.9415, 0.2075, 0.9461, 0.204, 0.9319, 0.2221, 0.908, 0.2165, 0.9577, 0.209, 0.9601, 0.2075, 0.9461, 0.2174, 0.9415, 0.209, 0.9601, 0.2021, 0.9627, 0.1988, 0.9503, 0.2075, 0.9461, 0.5343, 0.7294, 0.5201, 0.7318, 0.5164, 0.7206, 0.5317, 0.7175, 0.537, 0.7415, 0.5237, 0.7435, 0.5201, 0.7318, 0.5343, 0.7294, 0.5237, 0.7435, 0.4968, 0.7471, 0.4911, 0.7359, 0.5201, 0.7318, 0.573, 0.7246, 0.5461, 0.7279, 0.5438, 0.7158, 0.5714, 0.7121, 0.5746, 0.7371, 0.5486, 0.7401, 0.5461, 0.7279, 0.573, 0.7246, 0.5486, 0.7401, 0.537, 0.7415, 0.5343, 0.7294, 0.5461, 0.7279, 0.5696, 0.6996, 0.5421, 0.7037, 0.5403, 0.6915, 0.5677, 0.6872, 0.5714, 0.7121, 0.5438, 0.7158, 0.5421, 0.7037, 0.5696, 0.6996, 0.5438, 0.7158, 0.5317, 0.7175, 0.5299, 0.7055, 0.5421, 0.7037, 0.3469, 0.9721, 0.3351, 0.9714, 0.3365, 0.9589, 0.3492, 0.9589, 0.3478, 0.9987, 0.3356, 0.999, 0.3351, 0.9714, 0.3469, 0.9721, 0.3356, 0.999, 0.3231, 0.999, 0.3233, 0.9709, 0.3351, 0.9714, 0.3771, 0.9866, 0.3573, 0.9737, 0.3602, 0.9632, 0.3832, 0.9746, 0.3746, 0.9999, 0.3613, 0.9974, 0.3573, 0.9737, 0.3771, 0.9866, 0.3613, 0.9974, 0.3478, 0.9987, 0.3469, 0.9721, 0.3573, 0.9737, 0.3878, 0.963, 0.3639, 0.9529, 0.3679, 0.9421, 0.3922, 0.9513, 0.3832, 0.9746, 0.3602, 0.9632, 0.3639, 0.9529, 0.3878, 0.963, 0.3602, 0.9632, 0.3492, 0.9589, 0.3529, 0.9489, 0.3639, 0.9529, 0.2967, 0.9701, 0.2853, 0.9695, 0.2838, 0.9551, 0.2939, 0.957, 0.2978, 0.998, 0.285, 0.9974, 0.2853, 0.9695, 0.2967, 0.9701, 0.285, 0.9974, 0.2721, 0.9969, 0.2733, 0.9689, 0.2853, 0.9695, 0.3233, 0.9709, 0.3103, 0.9705, 0.309, 0.958, 0.3237, 0.9595, 0.3231, 0.999, 0.3105, 0.9985, 0.3103, 0.9705, 0.3233, 0.9709, 0.3105, 0.9985, 0.2978, 0.998, 0.2967, 0.9701, 0.3103, 0.9705, 0.3257, 0.9463, 0.3129, 0.9434, 0.3163, 0.9147, 0.3268, 0.9156, 0.3237, 0.9595, 0.309, 0.958, 0.3129, 0.9434, 0.3257, 0.9463, 0.309, 0.958, 0.2939, 0.957, 0.3003, 0.9409, 0.3129, 0.9434, 0.5197, 0.6371, 0.5116, 0.6395, 0.5095, 0.6294, 0.5186, 0.6276, 0.5208, 0.6475, 0.5142, 0.6503, 0.5116, 0.6395, 0.5197, 0.6371, 0.5142, 0.6503, 0.4903, 0.6541, 0.4886, 0.6407, 0.5116, 0.6395, 0.5529, 0.6271, 0.5296, 0.6354, 0.5275, 0.626, 0.5478, 0.6163, 0.557, 0.6385, 0.5317, 0.6458, 0.5296, 0.6354, 0.5529, 0.6271, 0.5317, 0.6458, 0.5208, 0.6475, 0.5197, 0.6371, 0.5296, 0.6354, 0.542, 0.6062, 0.5245, 0.6186, 0.5251, 0.5974, 0.538, 0.5933, 0.5478, 0.6163, 0.5275, 0.626, 0.5245, 0.6186, 0.542, 0.6062, 0.5275, 0.626, 0.5186, 0.6276, 0.5171, 0.6192, 0.5245, 0.6186, 0.5271, 0.6829, 0.5151, 0.6805, 0.514, 0.6698, 0.5262, 0.6726, 0.5281, 0.6934, 0.5162, 0.6917, 0.5151, 0.6805, 0.5271, 0.6829, 0.5162, 0.6917, 0.4878, 0.6919, 0.4879, 0.6801, 0.5151, 0.6805, 0.5656, 0.6748, 0.5385, 0.6802, 0.5368, 0.6693, 0.5632, 0.6624, 0.5677, 0.6872, 0.5403, 0.6915, 0.5385, 0.6802, 0.5656, 0.6748, 0.5403, 0.6915, 0.5281, 0.6934, 0.5271, 0.6829, 0.5385, 0.6802, 0.5604, 0.6503, 0.5343, 0.6574, 0.5317, 0.6458, 0.557, 0.6385, 0.5632, 0.6624, 0.5368, 0.6693, 0.5343, 0.6574, 0.5604, 0.6503, 0.5368, 0.6693, 0.5262, 0.6726, 0.5234, 0.6598, 0.5343, 0.6574, 0.04681, 0.677, 0.03521, 0.6779, 0.03616, 0.6664, 0.04604, 0.6656, 0.04774, 0.689, 0.03428, 0.6899, 0.03521, 0.6779, 0.04681, 0.677, 0.03428, 0.6899, 0.007708, 0.6899, 0.00914, 0.6775, 0.03521, 0.6779, 0.08526, 0.6857, 0.05846, 0.6803, 0.0583, 0.6682, 0.08276, 0.6723, 0.08768, 0.6992, 0.05857, 0.6938, 0.05846, 0.6803, 0.08526, 0.6857, 0.05857, 0.6938, 0.04774, 0.689, 0.04681, 0.677, 0.05846, 0.6803, 0.08429, 0.6613, 0.05997, 0.6585, 0.06145, 0.6489, 0.08619, 0.6505, 0.08276, 0.6723, 0.0583, 0.6682, 0.05997, 0.6585, 0.08429, 0.6613, 0.0583, 0.6682, 0.04604, 0.6656, 0.04861, 0.6565, 0.05997, 0.6585, 0.04861, 0.6565, 0.03825, 0.6563, 0.04051, 0.6464, 0.05113, 0.6478, 0.04604, 0.6656, 0.03616, 0.6664, 0.03825, 0.6563, 0.04861, 0.6565, 0.03616, 0.6664, 0.01069, 0.6651, 0.01273, 0.6526, 0.03825, 0.6563, 0.5234, 0.6598, 0.514, 0.6599, 0.5142, 0.6503, 0.5208, 0.6475, 0.5262, 0.6726, 0.514, 0.6698, 0.514, 0.6599, 0.5234, 0.6598, 0.514, 0.6698, 0.488, 0.6692, 0.4892, 0.662, 0.514, 0.6599, 0.5171, 0.6192, 0.5098, 0.6212, 0.5023, 0.601, 0.5136, 0.5985, 0.5186, 0.6276, 0.5095, 0.6294, 0.5098, 0.6212, 0.5171, 0.6192, 0.5095, 0.6294, 0.4879, 0.6277, 0.489, 0.6152, 0.5098, 0.6212, 0.3003, 0.9409, 0.286, 0.9407, 0.2882, 0.9146, 0.3062, 0.9134, 0.2939, 0.957, 0.2838, 0.9551, 0.286, 0.9407, 0.3003, 0.9409, 0.2838, 0.9551, 0.2741, 0.9531, 0.2714, 0.9402, 0.286, 0.9407, 0.3529, 0.9489, 0.3399, 0.9475, 0.3439, 0.9361, 0.3569, 0.9387, 0.3492, 0.9589, 0.3365, 0.9589, 0.3399, 0.9475, 0.3529, 0.9489, 0.3365, 0.9589, 0.3237, 0.9595, 0.3257, 0.9463, 0.3399, 0.9475, 0.5299, 0.7055, 0.5164, 0.7062, 0.5162, 0.6917, 0.5281, 0.6934, 0.5317, 0.7175, 0.5164, 0.7206, 0.5164, 0.7062, 0.5299, 0.7055, 0.5164, 0.7206, 0.4869, 0.7248, 0.4869, 0.7088, 0.5164, 0.7062, 0.1988, 0.9503, 0.1845, 0.952, 0.1796, 0.9401, 0.1939, 0.9373, 0.2021, 0.9627, 0.1889, 0.9628, 0.1845, 0.952, 0.1988, 0.9503, 0.1889, 0.9628, 0.1616, 0.9724, 0.1567, 0.961, 0.1845, 0.952, 0.2456, 0.9408, 0.2319, 0.9411, 0.2334, 0.9099, 0.2446, 0.9114, 0.2471, 0.956, 0.2317, 0.9565, 0.2319, 0.9411, 0.2456, 0.9408, 0.2317, 0.9565, 0.2165, 0.9577, 0.2174, 0.9415, 0.2319, 0.9411, 0.0472, 0.703, 0.03279, 0.7032, 0.03428, 0.6899, 0.04774, 0.689, 0.04624, 0.7166, 0.03128, 0.7168, 0.03279, 0.7032, 0.0472, 0.703, 0.03128, 0.7168, 0.004498, 0.7148, 0.006212, 0.7025, 0.03279, 0.7032, 0.05664, 0.62, 0.04852, 0.6187, 0.0459, 0.5971, 0.05855, 0.5975, 0.05746, 0.6269, 0.04723, 0.6263, 0.04852, 0.6187, 0.05664, 0.62, 0.04723, 0.6263, 0.02272, 0.6171, 0.02938, 0.606, 0.04852, 0.6187])
me_cube.materials.append(mat_material)
me_cube.use_remesh_preserve_volume = False
me_cube.use_remesh_preserve_attributes = False
me_cube.use_mirror_vertex_groups = False
me_cube.update()

# ---- objects
ob_cube = bpy.data.objects.new('Cube', me_cube)

# ---- transforms, parenting, visibility, modifiers, constraints
ob_cube.location = (0.0, 0.0, 0.0)
ob_cube.lock_rotations_4d = False
ob_cube.empty_display_type = 'ARROWS'
ob_cube.lineart.crease_threshold = 0.0

# ---- collection membership
col_collection_1.objects.link(ob_cube)

# ---- scene / render settings (as saved in the file)
scene.frame_start = 1; scene.frame_end = 250; scene.frame_set(1)
scene.render.engine = 'BLENDER_EEVEE_NEXT'
scene.render.resolution_percentage = 50
scene.render.dither_intensity = 0.0
scene.cycles.use_denoising = False
scene.cycles.samples = 128
scene.cycles.sampling_pattern = 'TABULATED_SOBOL'
scene.cycles.use_adaptive_sampling = False
scene.cycles.use_light_tree = False
scene.cycles.blur_glossy = 0.0
scene.cycles.sample_clamp_indirect = 0.0
scene.view_settings.view_transform = 'Standard'
bpy.context.view_layer.update()

# ---- added for rendering (the .blend has no active camera and no usable light): camera, sun
cam_auto = bpy.data.cameras.new('AutoCamera')
cam_auto.lens = 50.0
cam_auto.sensor_width = 36.0
cam_auto.clip_end = 1000.0
ob_auto_camera = bpy.data.objects.new('AutoCamera', cam_auto)
scene.collection.objects.link(ob_auto_camera)
ob_auto_camera.location = (3.37253, -4.04703, 2.84766)
ob_auto_camera.rotation_euler = (1.09748, -7.21219e-08, 0.694738)
scene.camera = ob_auto_camera
light_auto_sun = bpy.data.lights.new('AutoSun', 'SUN')
light_auto_sun.energy = 3.0
light_auto_sun.angle = 0.0523599
ob_auto_sun = bpy.data.objects.new('AutoSun', light_auto_sun)
scene.collection.objects.link(ob_auto_sun)
ob_auto_sun.rotation_euler = (0.872665, 0.174533, 0.523599)
bpy.context.view_layer.update()
